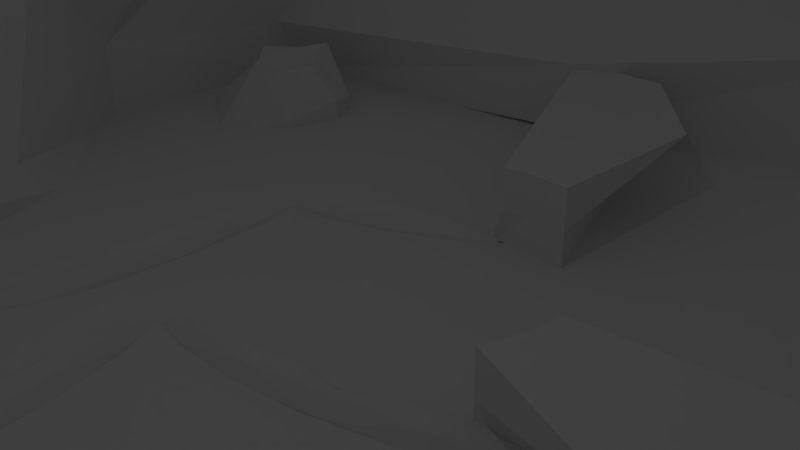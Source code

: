 # Source: tutorial.blend  (saved by Blender 2.76.0; exported with 4.5.12 LTS)
import bpy
from mathutils import Matrix  # noqa: F401  (used for matrix-valued properties, if any)

bpy.ops.wm.read_factory_settings(use_empty=True)
scene = bpy.context.scene
scene.name = 'Scene'

# ---- collections
col_collection_1 = bpy.data.collections.new('Collection 1'); scene.collection.children.link(col_collection_1)

# ---- materials (node trees are filled in below, after node groups)
mat_material_001 = bpy.data.materials.new('Material.001')
mat_material_001.alpha_threshold = 0.0
mat_material_001.use_transparent_shadow = False
mat_material_001.roughness = 0.5
mat_material = bpy.data.materials.new('Material')
mat_material.alpha_threshold = 0.0
mat_material.use_transparent_shadow = False
mat_material.roughness = 0.5
mat_material.line_color = (0.0, 0.0, 0.0, 1.0)

# ---- material node trees

# ---- world
world_world = bpy.data.worlds.new('World'); scene.world = world_world
world_world.color = (0.05088, 0.05088, 0.05088)
world_world.use_sun_shadow = False
world_world.sun_shadow_jitter_overblur = 0.0
world_world.cycles.sampling_method = 'MANUAL'
world_world.cycles.sample_map_resolution = 256

# ---- cameras
cam_camera = bpy.data.cameras.new('Camera')
cam_camera.clip_end = 100.0
cam_camera.lens = 35.0
cam_camera.sensor_width = 32.0
cam_camera.sensor_height = 18.0
cam_camera.ortho_scale = 7.314
cam_camera.dof.focus_distance = 0.0
cam_camera.dof.aperture_fstop = 128.0

# ---- lights
light_lamp = bpy.data.lights.new('Lamp', 'POINT')
light_lamp.transmission_factor = 0.0
light_lamp.cutoff_distance = 30.0
light_lamp.energy = 100.0
light_lamp.shadow_buffer_clip_start = 1.001
light_lamp.shadow_soft_size = 0.1
light_lamp.shadow_maximum_resolution = 0.006
light_lamp.use_absolute_resolution = True
light_lamp.cycles.use_multiple_importance_sampling = False

# ---- meshes
me_cube_005 = bpy.data.meshes.new('Cube.005')
me_cube_005.from_pydata([(-1.007, -1.858, -2.071), (-0.8723, -2.308, -0.263), (-0.6921, -6.06, -3.331), (-1.419, -4.015, -0.06858), (-3.857, -2.083, -2.354), (-3.342, -2.248, 0.01452), (-3.89, -4.528, -2.018), (-3.09, -4.509, 0.2283), (-0.8823, -1.509, -1.333), (-1.151, -3.5, -0.3175), (-0.6208, -5.777, -2.197), (-0.2105, -3.323, -2.5), (-2.136, -4.207, -0.0004037), (-3.579, -4.525, -0.8753), (-3.323, -6.317, -2.85), (-2.903, -3.23, 0.1182), (-3.857, -2.083, -1.354), (-4.328, -3.537, -2.299), (-1.935, -2.194, -0.3853), (-2.098, -1.57, -2.282), (-1.731, -3.412, -0.3595), (-2.841, -3.58, -2.018), (-1.973, -1.222, -1.544), (-3.816, -3.319, -1.144), (-2.947, -6.074, -1.595), (-0.2038, -3.279, -1.477)], [], [(25, 10, 2, 11), (24, 13, 6, 14), (23, 16, 4, 17), (22, 8, 0, 19), (21, 14, 6, 17), (20, 12, 3, 9), (18, 20, 9, 1), (5, 15, 20, 18), (15, 7, 12, 20), (19, 21, 17, 4), (0, 11, 21, 19), (11, 2, 14, 21), (16, 22, 19, 4), (5, 18, 22, 16), (18, 1, 8, 22), (13, 23, 17, 6), (7, 15, 23, 13), (15, 5, 16, 23), (10, 24, 14, 2), (3, 12, 24, 10), (12, 7, 13, 24), (8, 25, 11, 0), (1, 9, 25, 8), (9, 3, 10, 25)])
me_cube_005.use_remesh_preserve_volume = False
me_cube_005.use_remesh_preserve_attributes = False
me_cube_005.use_mirror_vertex_groups = False
me_cube_005.update()
me_cube_001 = bpy.data.meshes.new('Cube.001')
me_cube_001.from_pydata([(-10.13, -1.908, -2.101), (-10.34, -2.666, -0.0617), (-9.817, -6.11, -3.361), (-10.26, -4.336, 0.03207), (-12.98, -2.134, -2.385), (-12.4, -2.362, 0.1066), (-13.02, -4.578, -2.049), (-12.41, -4.42, 0.009808), (-10.13, -1.908, -1.101), (-10.21, -3.78, -0.2476), (-9.746, -5.827, -2.227), (-9.336, -3.373, -2.53), (-11.17, -4.39, -0.08803), (-12.7, -4.575, -0.9056), (-12.45, -6.367, -2.88), (-12.16, -3.206, 0.02201), (-12.98, -2.134, -1.385), (-13.45, -3.587, -2.33), (-11.34, -2.616, -0.0617), (-11.22, -1.621, -2.312), (-10.92, -3.617, -0.3555), (-11.97, -3.63, -2.049), (-11.22, -1.621, -1.312), (-12.94, -3.369, -1.174), (-12.07, -6.125, -1.625), (-9.329, -3.33, -1.507)], [], [(25, 10, 2, 11), (24, 13, 6, 14), (23, 16, 4, 17), (22, 8, 0, 19), (21, 14, 6, 17), (20, 12, 3, 9), (18, 20, 9, 1), (5, 15, 20, 18), (15, 7, 12, 20), (19, 21, 17, 4), (0, 11, 21, 19), (11, 2, 14, 21), (16, 22, 19, 4), (5, 18, 22, 16), (18, 1, 8, 22), (13, 23, 17, 6), (7, 15, 23, 13), (15, 5, 16, 23), (10, 24, 14, 2), (3, 12, 24, 10), (12, 7, 13, 24), (8, 25, 11, 0), (1, 9, 25, 8), (9, 3, 10, 25)])
me_cube_001.use_remesh_preserve_volume = False
me_cube_001.use_remesh_preserve_attributes = False
me_cube_001.use_mirror_vertex_groups = False
me_cube_001.update()
me_icosphere_009 = bpy.data.meshes.new('Icosphere.009')
me_icosphere_009.from_pydata([(0.0, 0.0, -1.0), (0.7236, -0.5257, -0.4472), (-0.2764, -0.8506, -0.4472), (-0.8944, 0.0, -0.4472), (-0.2764, 0.8506, -0.4472), (0.7236, 0.5257, -0.4472), (0.2764, -0.8506, 0.4472), (-0.7236, -0.5257, 0.4472), (-0.7236, 0.5257, 0.4472), (0.2764, 0.8506, 0.4472), (0.8944, 0.0, 0.4472), (0.0, 0.0, 1.0), (-0.1625, -0.5, -0.8507), (0.4253, -0.309, -0.8507), (0.2629, -0.809, -0.5257), (0.8506, 0.0, -0.5257), (0.4253, 0.309, -0.8507), (-0.5257, 0.0, -0.8507), (-0.6882, -0.5, -0.5257), (-0.1625, 0.5, -0.8507), (-0.6882, 0.5, -0.5257), (0.2629, 0.809, -0.5257), (0.9511, -0.309, 0.0), (0.9511, 0.309, 0.0), (0.0, -1.0, 0.0), (0.5878, -0.809, 0.0), (-0.9511, -0.309, 0.0), (-0.5878, -0.809, 0.0), (-0.5878, 0.809, 0.0), (-0.9511, 0.309, 0.0), (0.5878, 0.809, 0.0), (0.0, 1.0, 0.0), (0.6882, -0.5, 0.5257), (-0.2629, -0.809, 0.5257), (-0.8506, 0.0, 0.5257), (-0.2629, 0.809, 0.5257), (0.6882, 0.5, 0.5257), (0.1625, -0.5, 0.8507), (0.5257, 0.0, 0.8507), (-0.4253, -0.309, 0.8507), (-0.4253, 0.309, 0.8507), (0.1625, 0.5, 0.8507)], [], [(0, 13, 12), (1, 13, 15), (0, 12, 17), (0, 17, 19), (0, 19, 16), (1, 15, 22), (2, 14, 24), (3, 18, 26), (4, 20, 28), (5, 21, 30), (1, 22, 25), (2, 24, 27), (3, 26, 29), (4, 28, 31), (5, 30, 23), (6, 32, 37), (7, 33, 39), (8, 34, 40), (9, 35, 41), (10, 36, 38), (38, 41, 11), (38, 36, 41), (36, 9, 41), (41, 40, 11), (41, 35, 40), (35, 8, 40), (40, 39, 11), (40, 34, 39), (34, 7, 39), (39, 37, 11), (39, 33, 37), (33, 6, 37), (37, 38, 11), (37, 32, 38), (32, 10, 38), (23, 36, 10), (23, 30, 36), (30, 9, 36), (31, 35, 9), (31, 28, 35), (28, 8, 35), (29, 34, 8), (29, 26, 34), (26, 7, 34), (27, 33, 7), (27, 24, 33), (24, 6, 33), (25, 32, 6), (25, 22, 32), (22, 10, 32), (30, 31, 9), (30, 21, 31), (21, 4, 31), (28, 29, 8), (28, 20, 29), (20, 3, 29), (26, 27, 7), (26, 18, 27), (18, 2, 27), (24, 25, 6), (24, 14, 25), (14, 1, 25), (22, 23, 10), (22, 15, 23), (15, 5, 23), (16, 21, 5), (16, 19, 21), (19, 4, 21), (19, 20, 4), (19, 17, 20), (17, 3, 20), (17, 18, 3), (17, 12, 18), (12, 2, 18), (15, 16, 5), (15, 13, 16), (13, 0, 16), (12, 14, 2), (12, 13, 14), (13, 1, 14)])
me_icosphere_009.use_remesh_preserve_volume = False
me_icosphere_009.use_remesh_preserve_attributes = False
me_icosphere_009.use_mirror_vertex_groups = False
me_icosphere_009.update()
me_icosphere_008 = bpy.data.meshes.new('Icosphere.008')
me_icosphere_008.from_pydata([(0.0, 0.0, -1.0), (0.7236, -0.5257, -0.4472), (-0.2764, -0.8506, -0.4472), (-0.8944, 0.0, -0.4472), (-0.2764, 0.8506, -0.4472), (0.7236, 0.5257, -0.4472), (0.2764, -0.8506, 0.4472), (-0.7236, -0.5257, 0.4472), (-0.7236, 0.5257, 0.4472), (0.2764, 0.8506, 0.4472), (0.8944, 0.0, 0.4472), (0.0, 0.0, 1.0), (-0.1625, -0.5, -0.8507), (0.4253, -0.309, -0.8507), (0.2629, -0.809, -0.5257), (0.8506, 0.0, -0.5257), (0.4253, 0.309, -0.8507), (-0.5257, 0.0, -0.8507), (-0.6882, -0.5, -0.5257), (-0.1625, 0.5, -0.8507), (-0.6882, 0.5, -0.5257), (0.2629, 0.809, -0.5257), (0.9511, -0.309, 0.0), (0.9511, 0.309, 0.0), (0.0, -1.0, 0.0), (0.5878, -0.809, 0.0), (-0.9511, -0.309, 0.0), (-0.5878, -0.809, 0.0), (-0.5878, 0.809, 0.0), (-0.9511, 0.309, 0.0), (0.5878, 0.809, 0.0), (0.0, 1.0, 0.0), (0.6882, -0.5, 0.5257), (-0.2629, -0.809, 0.5257), (-0.8506, 0.0, 0.5257), (-0.2629, 0.809, 0.5257), (0.6882, 0.5, 0.5257), (0.1625, -0.5, 0.8507), (0.5257, 0.0, 0.8507), (-0.4253, -0.309, 0.8507), (-0.4253, 0.309, 0.8507), (0.1625, 0.5, 0.8507)], [], [(0, 13, 12), (1, 13, 15), (0, 12, 17), (0, 17, 19), (0, 19, 16), (1, 15, 22), (2, 14, 24), (3, 18, 26), (4, 20, 28), (5, 21, 30), (1, 22, 25), (2, 24, 27), (3, 26, 29), (4, 28, 31), (5, 30, 23), (6, 32, 37), (7, 33, 39), (8, 34, 40), (9, 35, 41), (10, 36, 38), (38, 41, 11), (38, 36, 41), (36, 9, 41), (41, 40, 11), (41, 35, 40), (35, 8, 40), (40, 39, 11), (40, 34, 39), (34, 7, 39), (39, 37, 11), (39, 33, 37), (33, 6, 37), (37, 38, 11), (37, 32, 38), (32, 10, 38), (23, 36, 10), (23, 30, 36), (30, 9, 36), (31, 35, 9), (31, 28, 35), (28, 8, 35), (29, 34, 8), (29, 26, 34), (26, 7, 34), (27, 33, 7), (27, 24, 33), (24, 6, 33), (25, 32, 6), (25, 22, 32), (22, 10, 32), (30, 31, 9), (30, 21, 31), (21, 4, 31), (28, 29, 8), (28, 20, 29), (20, 3, 29), (26, 27, 7), (26, 18, 27), (18, 2, 27), (24, 25, 6), (24, 14, 25), (14, 1, 25), (22, 23, 10), (22, 15, 23), (15, 5, 23), (16, 21, 5), (16, 19, 21), (19, 4, 21), (19, 20, 4), (19, 17, 20), (17, 3, 20), (17, 18, 3), (17, 12, 18), (12, 2, 18), (15, 16, 5), (15, 13, 16), (13, 0, 16), (12, 14, 2), (12, 13, 14), (13, 1, 14)])
me_icosphere_008.use_remesh_preserve_volume = False
me_icosphere_008.use_remesh_preserve_attributes = False
me_icosphere_008.use_mirror_vertex_groups = False
me_icosphere_008.update()
me_icosphere_007 = bpy.data.meshes.new('Icosphere.007')
me_icosphere_007.from_pydata([(0.0, 0.0, -1.0), (0.7236, -0.5257, -0.4472), (-0.2764, -0.8506, -0.4472), (-0.8944, 0.0, -0.4472), (-0.2764, 0.8506, -0.4472), (0.7236, 0.5257, -0.4472), (0.2764, -0.8506, 0.4472), (-0.7236, -0.5257, 0.4472), (-0.7236, 0.5257, 0.4472), (0.2764, 0.8506, 0.4472), (0.8944, 0.0, 0.4472), (0.0, 0.0, 1.0), (-0.1625, -0.5, -0.8507), (0.4253, -0.309, -0.8507), (0.2629, -0.809, -0.5257), (0.8506, 0.0, -0.5257), (0.4253, 0.309, -0.8507), (-0.5257, 0.0, -0.8507), (-0.6882, -0.5, -0.5257), (-0.1625, 0.5, -0.8507), (-0.6882, 0.5, -0.5257), (0.2629, 0.809, -0.5257), (0.9511, -0.309, 0.0), (0.9511, 0.309, 0.0), (0.0, -1.0, 0.0), (0.5878, -0.809, 0.0), (-0.9511, -0.309, 0.0), (-0.5878, -0.809, 0.0), (-0.5878, 0.809, 0.0), (-0.9511, 0.309, 0.0), (0.5878, 0.809, 0.0), (0.0, 1.0, 0.0), (0.6882, -0.5, 0.5257), (-0.2629, -0.809, 0.5257), (-0.8506, 0.0, 0.5257), (-0.2629, 0.809, 0.5257), (0.6882, 0.5, 0.5257), (0.1625, -0.5, 0.8507), (0.5257, 0.0, 0.8507), (-0.4253, -0.309, 0.8507), (-0.4253, 0.309, 0.8507), (0.1625, 0.5, 0.8507)], [], [(0, 13, 12), (1, 13, 15), (0, 12, 17), (0, 17, 19), (0, 19, 16), (1, 15, 22), (2, 14, 24), (3, 18, 26), (4, 20, 28), (5, 21, 30), (1, 22, 25), (2, 24, 27), (3, 26, 29), (4, 28, 31), (5, 30, 23), (6, 32, 37), (7, 33, 39), (8, 34, 40), (9, 35, 41), (10, 36, 38), (38, 41, 11), (38, 36, 41), (36, 9, 41), (41, 40, 11), (41, 35, 40), (35, 8, 40), (40, 39, 11), (40, 34, 39), (34, 7, 39), (39, 37, 11), (39, 33, 37), (33, 6, 37), (37, 38, 11), (37, 32, 38), (32, 10, 38), (23, 36, 10), (23, 30, 36), (30, 9, 36), (31, 35, 9), (31, 28, 35), (28, 8, 35), (29, 34, 8), (29, 26, 34), (26, 7, 34), (27, 33, 7), (27, 24, 33), (24, 6, 33), (25, 32, 6), (25, 22, 32), (22, 10, 32), (30, 31, 9), (30, 21, 31), (21, 4, 31), (28, 29, 8), (28, 20, 29), (20, 3, 29), (26, 27, 7), (26, 18, 27), (18, 2, 27), (24, 25, 6), (24, 14, 25), (14, 1, 25), (22, 23, 10), (22, 15, 23), (15, 5, 23), (16, 21, 5), (16, 19, 21), (19, 4, 21), (19, 20, 4), (19, 17, 20), (17, 3, 20), (17, 18, 3), (17, 12, 18), (12, 2, 18), (15, 16, 5), (15, 13, 16), (13, 0, 16), (12, 14, 2), (12, 13, 14), (13, 1, 14)])
me_icosphere_007.use_remesh_preserve_volume = False
me_icosphere_007.use_remesh_preserve_attributes = False
me_icosphere_007.use_mirror_vertex_groups = False
me_icosphere_007.update()
me_icosphere_006 = bpy.data.meshes.new('Icosphere.006')
me_icosphere_006.from_pydata([(0.0, 0.0, -1.0), (0.7236, -0.5257, -0.4472), (-0.2764, -0.8506, -0.4472), (-0.8944, 0.0, -0.4472), (-0.2764, 0.8506, -0.4472), (0.7236, 0.5257, -0.4472), (0.2764, -0.8506, 0.4472), (-0.7236, -0.5257, 0.4472), (-0.7236, 0.5257, 0.4472), (0.2764, 0.8506, 0.4472), (0.8944, 0.0, 0.4472), (0.0, 0.0, 1.0), (-0.1625, -0.5, -0.8507), (0.4253, -0.309, -0.8507), (0.2629, -0.809, -0.5257), (0.8506, 0.0, -0.5257), (0.4253, 0.309, -0.8507), (-0.5257, 0.0, -0.8507), (-0.6882, -0.5, -0.5257), (-0.1625, 0.5, -0.8507), (-0.6882, 0.5, -0.5257), (0.2629, 0.809, -0.5257), (0.9511, -0.309, 0.0), (0.9511, 0.309, 0.0), (0.0, -1.0, 0.0), (0.5878, -0.809, 0.0), (-0.9511, -0.309, 0.0), (-0.5878, -0.809, 0.0), (-0.5878, 0.809, 0.0), (-0.9511, 0.309, 0.0), (0.5878, 0.809, 0.0), (0.0, 1.0, 0.0), (0.6882, -0.5, 0.5257), (-0.2629, -0.809, 0.5257), (-0.8506, 0.0, 0.5257), (-0.2629, 0.809, 0.5257), (0.6882, 0.5, 0.5257), (0.1625, -0.5, 0.8507), (0.5257, 0.0, 0.8507), (-0.4253, -0.309, 0.8507), (-0.4253, 0.309, 0.8507), (0.1625, 0.5, 0.8507)], [], [(0, 13, 12), (1, 13, 15), (0, 12, 17), (0, 17, 19), (0, 19, 16), (1, 15, 22), (2, 14, 24), (3, 18, 26), (4, 20, 28), (5, 21, 30), (1, 22, 25), (2, 24, 27), (3, 26, 29), (4, 28, 31), (5, 30, 23), (6, 32, 37), (7, 33, 39), (8, 34, 40), (9, 35, 41), (10, 36, 38), (38, 41, 11), (38, 36, 41), (36, 9, 41), (41, 40, 11), (41, 35, 40), (35, 8, 40), (40, 39, 11), (40, 34, 39), (34, 7, 39), (39, 37, 11), (39, 33, 37), (33, 6, 37), (37, 38, 11), (37, 32, 38), (32, 10, 38), (23, 36, 10), (23, 30, 36), (30, 9, 36), (31, 35, 9), (31, 28, 35), (28, 8, 35), (29, 34, 8), (29, 26, 34), (26, 7, 34), (27, 33, 7), (27, 24, 33), (24, 6, 33), (25, 32, 6), (25, 22, 32), (22, 10, 32), (30, 31, 9), (30, 21, 31), (21, 4, 31), (28, 29, 8), (28, 20, 29), (20, 3, 29), (26, 27, 7), (26, 18, 27), (18, 2, 27), (24, 25, 6), (24, 14, 25), (14, 1, 25), (22, 23, 10), (22, 15, 23), (15, 5, 23), (16, 21, 5), (16, 19, 21), (19, 4, 21), (19, 20, 4), (19, 17, 20), (17, 3, 20), (17, 18, 3), (17, 12, 18), (12, 2, 18), (15, 16, 5), (15, 13, 16), (13, 0, 16), (12, 14, 2), (12, 13, 14), (13, 1, 14)])
me_icosphere_006.use_remesh_preserve_volume = False
me_icosphere_006.use_remesh_preserve_attributes = False
me_icosphere_006.use_mirror_vertex_groups = False
me_icosphere_006.update()
me_icosphere_005 = bpy.data.meshes.new('Icosphere.005')
me_icosphere_005.from_pydata([(0.0, 0.0, -1.0), (0.7236, -0.5257, -0.4472), (-0.2764, -0.8506, -0.4472), (-0.8944, 0.0, -0.4472), (-0.2764, 0.8506, -0.4472), (0.7236, 0.5257, -0.4472), (0.2764, -0.8506, 0.4472), (-0.7236, -0.5257, 0.4472), (-0.7236, 0.5257, 0.4472), (0.2764, 0.8506, 0.4472), (0.8944, 0.0, 0.4472), (0.0, 0.0, 1.0), (-0.1625, -0.5, -0.8507), (0.4253, -0.309, -0.8507), (0.2629, -0.809, -0.5257), (0.8506, 0.0, -0.5257), (0.4253, 0.309, -0.8507), (-0.5257, 0.0, -0.8507), (-0.6882, -0.5, -0.5257), (-0.1625, 0.5, -0.8507), (-0.6882, 0.5, -0.5257), (0.2629, 0.809, -0.5257), (0.9511, -0.309, 0.0), (0.9511, 0.309, 0.0), (0.0, -1.0, 0.0), (0.5878, -0.809, 0.0), (-0.9511, -0.309, 0.0), (-0.5878, -0.809, 0.0), (-0.5878, 0.809, 0.0), (-0.9511, 0.309, 0.0), (0.5878, 0.809, 0.0), (0.0, 1.0, 0.0), (0.6882, -0.5, 0.5257), (-0.2629, -0.809, 0.5257), (-0.8506, 0.0, 0.5257), (-0.2629, 0.809, 0.5257), (0.6882, 0.5, 0.5257), (0.1625, -0.5, 0.8507), (0.5257, 0.0, 0.8507), (-0.4253, -0.309, 0.8507), (-0.4253, 0.309, 0.8507), (0.1625, 0.5, 0.8507)], [], [(0, 13, 12), (1, 13, 15), (0, 12, 17), (0, 17, 19), (0, 19, 16), (1, 15, 22), (2, 14, 24), (3, 18, 26), (4, 20, 28), (5, 21, 30), (1, 22, 25), (2, 24, 27), (3, 26, 29), (4, 28, 31), (5, 30, 23), (6, 32, 37), (7, 33, 39), (8, 34, 40), (9, 35, 41), (10, 36, 38), (38, 41, 11), (38, 36, 41), (36, 9, 41), (41, 40, 11), (41, 35, 40), (35, 8, 40), (40, 39, 11), (40, 34, 39), (34, 7, 39), (39, 37, 11), (39, 33, 37), (33, 6, 37), (37, 38, 11), (37, 32, 38), (32, 10, 38), (23, 36, 10), (23, 30, 36), (30, 9, 36), (31, 35, 9), (31, 28, 35), (28, 8, 35), (29, 34, 8), (29, 26, 34), (26, 7, 34), (27, 33, 7), (27, 24, 33), (24, 6, 33), (25, 32, 6), (25, 22, 32), (22, 10, 32), (30, 31, 9), (30, 21, 31), (21, 4, 31), (28, 29, 8), (28, 20, 29), (20, 3, 29), (26, 27, 7), (26, 18, 27), (18, 2, 27), (24, 25, 6), (24, 14, 25), (14, 1, 25), (22, 23, 10), (22, 15, 23), (15, 5, 23), (16, 21, 5), (16, 19, 21), (19, 4, 21), (19, 20, 4), (19, 17, 20), (17, 3, 20), (17, 18, 3), (17, 12, 18), (12, 2, 18), (15, 16, 5), (15, 13, 16), (13, 0, 16), (12, 14, 2), (12, 13, 14), (13, 1, 14)])
me_icosphere_005.use_remesh_preserve_volume = False
me_icosphere_005.use_remesh_preserve_attributes = False
me_icosphere_005.use_mirror_vertex_groups = False
me_icosphere_005.update()
me_icosphere_004 = bpy.data.meshes.new('Icosphere.004')
me_icosphere_004.from_pydata([(0.0, 0.0, -1.0), (0.7236, -0.5257, -0.4472), (-0.2764, -0.8506, -0.4472), (-0.8944, 0.0, -0.4472), (-0.2764, 0.8506, -0.4472), (0.7236, 0.5257, -0.4472), (0.2764, -0.8506, 0.4472), (-0.7236, -0.5257, 0.4472), (-0.7236, 0.5257, 0.4472), (0.2764, 0.8506, 0.4472), (0.8944, 0.0, 0.4472), (0.0, 0.0, 1.0), (-0.1625, -0.5, -0.8507), (0.4253, -0.309, -0.8507), (0.2629, -0.809, -0.5257), (0.8506, 0.0, -0.5257), (0.4253, 0.309, -0.8507), (-0.5257, 0.0, -0.8507), (-0.6882, -0.5, -0.5257), (-0.1625, 0.5, -0.8507), (-0.6882, 0.5, -0.5257), (0.2629, 0.809, -0.5257), (0.9511, -0.309, 0.0), (0.9511, 0.309, 0.0), (0.0, -1.0, 0.0), (0.5878, -0.809, 0.0), (-0.9511, -0.309, 0.0), (-0.5878, -0.809, 0.0), (-0.5878, 0.809, 0.0), (-0.9511, 0.309, 0.0), (0.5878, 0.809, 0.0), (0.0, 1.0, 0.0), (0.6882, -0.5, 0.5257), (-0.2629, -0.809, 0.5257), (-0.8506, 0.0, 0.5257), (-0.2629, 0.809, 0.5257), (0.6882, 0.5, 0.5257), (0.1625, -0.5, 0.8507), (0.5257, 0.0, 0.8507), (-0.4253, -0.309, 0.8507), (-0.4253, 0.309, 0.8507), (0.1625, 0.5, 0.8507)], [], [(0, 13, 12), (1, 13, 15), (0, 12, 17), (0, 17, 19), (0, 19, 16), (1, 15, 22), (2, 14, 24), (3, 18, 26), (4, 20, 28), (5, 21, 30), (1, 22, 25), (2, 24, 27), (3, 26, 29), (4, 28, 31), (5, 30, 23), (6, 32, 37), (7, 33, 39), (8, 34, 40), (9, 35, 41), (10, 36, 38), (38, 41, 11), (38, 36, 41), (36, 9, 41), (41, 40, 11), (41, 35, 40), (35, 8, 40), (40, 39, 11), (40, 34, 39), (34, 7, 39), (39, 37, 11), (39, 33, 37), (33, 6, 37), (37, 38, 11), (37, 32, 38), (32, 10, 38), (23, 36, 10), (23, 30, 36), (30, 9, 36), (31, 35, 9), (31, 28, 35), (28, 8, 35), (29, 34, 8), (29, 26, 34), (26, 7, 34), (27, 33, 7), (27, 24, 33), (24, 6, 33), (25, 32, 6), (25, 22, 32), (22, 10, 32), (30, 31, 9), (30, 21, 31), (21, 4, 31), (28, 29, 8), (28, 20, 29), (20, 3, 29), (26, 27, 7), (26, 18, 27), (18, 2, 27), (24, 25, 6), (24, 14, 25), (14, 1, 25), (22, 23, 10), (22, 15, 23), (15, 5, 23), (16, 21, 5), (16, 19, 21), (19, 4, 21), (19, 20, 4), (19, 17, 20), (17, 3, 20), (17, 18, 3), (17, 12, 18), (12, 2, 18), (15, 16, 5), (15, 13, 16), (13, 0, 16), (12, 14, 2), (12, 13, 14), (13, 1, 14)])
me_icosphere_004.use_remesh_preserve_volume = False
me_icosphere_004.use_remesh_preserve_attributes = False
me_icosphere_004.use_mirror_vertex_groups = False
me_icosphere_004.update()
me_icosphere_003 = bpy.data.meshes.new('Icosphere.003')
me_icosphere_003.from_pydata([(0.0, 0.0, -1.0), (0.7236, -0.5257, -0.4472), (-0.2764, -0.8506, -0.4472), (-0.8944, 0.0, -0.4472), (-0.2764, 0.8506, -0.4472), (0.7236, 0.5257, -0.4472), (0.2764, -0.8506, 0.4472), (-0.7236, -0.5257, 0.4472), (-0.7236, 0.5257, 0.4472), (0.2764, 0.8506, 0.4472), (0.8944, 0.0, 0.4472), (0.0, 0.0, 1.0), (-0.1625, -0.5, -0.8507), (0.4253, -0.309, -0.8507), (0.2629, -0.809, -0.5257), (0.8506, 0.0, -0.5257), (0.4253, 0.309, -0.8507), (-0.5257, 0.0, -0.8507), (-0.6882, -0.5, -0.5257), (-0.1625, 0.5, -0.8507), (-0.6882, 0.5, -0.5257), (0.2629, 0.809, -0.5257), (0.9511, -0.309, 0.0), (0.9511, 0.309, 0.0), (0.0, -1.0, 0.0), (0.5878, -0.809, 0.0), (-0.9511, -0.309, 0.0), (-0.5878, -0.809, 0.0), (-0.5878, 0.809, 0.0), (-0.9511, 0.309, 0.0), (0.5878, 0.809, 0.0), (0.0, 1.0, 0.0), (0.6882, -0.5, 0.5257), (-0.2629, -0.809, 0.5257), (-0.8506, 0.0, 0.5257), (-0.2629, 0.809, 0.5257), (0.6882, 0.5, 0.5257), (0.1625, -0.5, 0.8507), (0.5257, 0.0, 0.8507), (-0.4253, -0.309, 0.8507), (-0.4253, 0.309, 0.8507), (0.1625, 0.5, 0.8507)], [], [(0, 13, 12), (1, 13, 15), (0, 12, 17), (0, 17, 19), (0, 19, 16), (1, 15, 22), (2, 14, 24), (3, 18, 26), (4, 20, 28), (5, 21, 30), (1, 22, 25), (2, 24, 27), (3, 26, 29), (4, 28, 31), (5, 30, 23), (6, 32, 37), (7, 33, 39), (8, 34, 40), (9, 35, 41), (10, 36, 38), (38, 41, 11), (38, 36, 41), (36, 9, 41), (41, 40, 11), (41, 35, 40), (35, 8, 40), (40, 39, 11), (40, 34, 39), (34, 7, 39), (39, 37, 11), (39, 33, 37), (33, 6, 37), (37, 38, 11), (37, 32, 38), (32, 10, 38), (23, 36, 10), (23, 30, 36), (30, 9, 36), (31, 35, 9), (31, 28, 35), (28, 8, 35), (29, 34, 8), (29, 26, 34), (26, 7, 34), (27, 33, 7), (27, 24, 33), (24, 6, 33), (25, 32, 6), (25, 22, 32), (22, 10, 32), (30, 31, 9), (30, 21, 31), (21, 4, 31), (28, 29, 8), (28, 20, 29), (20, 3, 29), (26, 27, 7), (26, 18, 27), (18, 2, 27), (24, 25, 6), (24, 14, 25), (14, 1, 25), (22, 23, 10), (22, 15, 23), (15, 5, 23), (16, 21, 5), (16, 19, 21), (19, 4, 21), (19, 20, 4), (19, 17, 20), (17, 3, 20), (17, 18, 3), (17, 12, 18), (12, 2, 18), (15, 16, 5), (15, 13, 16), (13, 0, 16), (12, 14, 2), (12, 13, 14), (13, 1, 14)])
me_icosphere_003.use_remesh_preserve_volume = False
me_icosphere_003.use_remesh_preserve_attributes = False
me_icosphere_003.use_mirror_vertex_groups = False
me_icosphere_003.update()
me_icosphere_002 = bpy.data.meshes.new('Icosphere.002')
me_icosphere_002.from_pydata([(0.0, 0.0, -1.0), (0.7236, -0.5257, -0.4472), (-0.2764, -0.8506, -0.4472), (-0.8944, 0.0, -0.4472), (-0.2764, 0.8506, -0.4472), (0.7236, 0.5257, -0.4472), (0.2764, -0.8506, 0.4472), (-0.7236, -0.5257, 0.4472), (-0.7236, 0.5257, 0.4472), (0.2764, 0.8506, 0.4472), (0.8944, 0.0, 0.4472), (0.0, 0.0, 1.0), (-0.1625, -0.5, -0.8507), (0.4253, -0.309, -0.8507), (0.2629, -0.809, -0.5257), (0.8506, 0.0, -0.5257), (0.4253, 0.309, -0.8507), (-0.5257, 0.0, -0.8507), (-0.6882, -0.5, -0.5257), (-0.1625, 0.5, -0.8507), (-0.6882, 0.5, -0.5257), (0.2629, 0.809, -0.5257), (0.9511, -0.309, 0.0), (0.9511, 0.309, 0.0), (0.0, -1.0, 0.0), (0.5878, -0.809, 0.0), (-0.9511, -0.309, 0.0), (-0.5878, -0.809, 0.0), (-0.5878, 0.809, 0.0), (-0.9511, 0.309, 0.0), (0.5878, 0.809, 0.0), (0.0, 1.0, 0.0), (0.6882, -0.5, 0.5257), (-0.2629, -0.809, 0.5257), (-0.8506, 0.0, 0.5257), (-0.2629, 0.809, 0.5257), (0.6882, 0.5, 0.5257), (0.1625, -0.5, 0.8507), (0.5257, 0.0, 0.8507), (-0.4253, -0.309, 0.8507), (-0.4253, 0.309, 0.8507), (0.1625, 0.5, 0.8507)], [], [(0, 13, 12), (1, 13, 15), (0, 12, 17), (0, 17, 19), (0, 19, 16), (1, 15, 22), (2, 14, 24), (3, 18, 26), (4, 20, 28), (5, 21, 30), (1, 22, 25), (2, 24, 27), (3, 26, 29), (4, 28, 31), (5, 30, 23), (6, 32, 37), (7, 33, 39), (8, 34, 40), (9, 35, 41), (10, 36, 38), (38, 41, 11), (38, 36, 41), (36, 9, 41), (41, 40, 11), (41, 35, 40), (35, 8, 40), (40, 39, 11), (40, 34, 39), (34, 7, 39), (39, 37, 11), (39, 33, 37), (33, 6, 37), (37, 38, 11), (37, 32, 38), (32, 10, 38), (23, 36, 10), (23, 30, 36), (30, 9, 36), (31, 35, 9), (31, 28, 35), (28, 8, 35), (29, 34, 8), (29, 26, 34), (26, 7, 34), (27, 33, 7), (27, 24, 33), (24, 6, 33), (25, 32, 6), (25, 22, 32), (22, 10, 32), (30, 31, 9), (30, 21, 31), (21, 4, 31), (28, 29, 8), (28, 20, 29), (20, 3, 29), (26, 27, 7), (26, 18, 27), (18, 2, 27), (24, 25, 6), (24, 14, 25), (14, 1, 25), (22, 23, 10), (22, 15, 23), (15, 5, 23), (16, 21, 5), (16, 19, 21), (19, 4, 21), (19, 20, 4), (19, 17, 20), (17, 3, 20), (17, 18, 3), (17, 12, 18), (12, 2, 18), (15, 16, 5), (15, 13, 16), (13, 0, 16), (12, 14, 2), (12, 13, 14), (13, 1, 14)])
me_icosphere_002.use_remesh_preserve_volume = False
me_icosphere_002.use_remesh_preserve_attributes = False
me_icosphere_002.use_mirror_vertex_groups = False
me_icosphere_002.update()
me_icosphere_001 = bpy.data.meshes.new('Icosphere.001')
me_icosphere_001.from_pydata([(0.0, 0.0, -1.0), (0.7236, -0.5257, -0.4472), (-0.2764, -0.8506, -0.4472), (-0.8944, 0.0, -0.4472), (-0.2764, 0.8506, -0.4472), (0.7236, 0.5257, -0.4472), (0.2764, -0.8506, 0.4472), (-0.7236, -0.5257, 0.4472), (-0.7236, 0.5257, 0.4472), (0.2764, 0.8506, 0.4472), (0.8944, 0.0, 0.4472), (0.0, 0.0, 1.0), (-0.1625, -0.5, -0.8507), (0.4253, -0.309, -0.8507), (0.2629, -0.809, -0.5257), (0.8506, 0.0, -0.5257), (0.4253, 0.309, -0.8507), (-0.5257, 0.0, -0.8507), (-0.6882, -0.5, -0.5257), (-0.1625, 0.5, -0.8507), (-0.6882, 0.5, -0.5257), (0.2629, 0.809, -0.5257), (0.9511, -0.309, 0.0), (0.9511, 0.309, 0.0), (0.0, -1.0, 0.0), (0.5878, -0.809, 0.0), (-0.9511, -0.309, 0.0), (-0.5878, -0.809, 0.0), (-0.5878, 0.809, 0.0), (-0.9511, 0.309, 0.0), (0.5878, 0.809, 0.0), (0.0, 1.0, 0.0), (0.6882, -0.5, 0.5257), (-0.2629, -0.809, 0.5257), (-0.8506, 0.0, 0.5257), (-0.2629, 0.809, 0.5257), (0.6882, 0.5, 0.5257), (0.1625, -0.5, 0.8507), (0.5257, 0.0, 0.8507), (-0.4253, -0.309, 0.8507), (-0.4253, 0.309, 0.8507), (0.1625, 0.5, 0.8507)], [], [(0, 13, 12), (1, 13, 15), (0, 12, 17), (0, 17, 19), (0, 19, 16), (1, 15, 22), (2, 14, 24), (3, 18, 26), (4, 20, 28), (5, 21, 30), (1, 22, 25), (2, 24, 27), (3, 26, 29), (4, 28, 31), (5, 30, 23), (6, 32, 37), (7, 33, 39), (8, 34, 40), (9, 35, 41), (10, 36, 38), (38, 41, 11), (38, 36, 41), (36, 9, 41), (41, 40, 11), (41, 35, 40), (35, 8, 40), (40, 39, 11), (40, 34, 39), (34, 7, 39), (39, 37, 11), (39, 33, 37), (33, 6, 37), (37, 38, 11), (37, 32, 38), (32, 10, 38), (23, 36, 10), (23, 30, 36), (30, 9, 36), (31, 35, 9), (31, 28, 35), (28, 8, 35), (29, 34, 8), (29, 26, 34), (26, 7, 34), (27, 33, 7), (27, 24, 33), (24, 6, 33), (25, 32, 6), (25, 22, 32), (22, 10, 32), (30, 31, 9), (30, 21, 31), (21, 4, 31), (28, 29, 8), (28, 20, 29), (20, 3, 29), (26, 27, 7), (26, 18, 27), (18, 2, 27), (24, 25, 6), (24, 14, 25), (14, 1, 25), (22, 23, 10), (22, 15, 23), (15, 5, 23), (16, 21, 5), (16, 19, 21), (19, 4, 21), (19, 20, 4), (19, 17, 20), (17, 3, 20), (17, 18, 3), (17, 12, 18), (12, 2, 18), (15, 16, 5), (15, 13, 16), (13, 0, 16), (12, 14, 2), (12, 13, 14), (13, 1, 14)])
me_icosphere_001.use_remesh_preserve_volume = False
me_icosphere_001.use_remesh_preserve_attributes = False
me_icosphere_001.use_mirror_vertex_groups = False
me_icosphere_001.update()
me_icosphere = bpy.data.meshes.new('Icosphere')
me_icosphere.from_pydata([(0.0, 0.0, -1.0), (0.7236, -0.5257, -0.4472), (-0.2764, -0.8506, -0.4472), (-0.8944, 0.0, -0.4472), (-0.2764, 0.8506, -0.4472), (0.7236, 0.5257, -0.4472), (0.2764, -0.8506, 0.4472), (-0.7236, -0.5257, 0.4472), (-0.7236, 0.5257, 0.4472), (0.2764, 0.8506, 0.4472), (0.8944, 0.0, 0.4472), (0.0, 0.0, 1.0), (-0.1625, -0.5, -0.8507), (0.4253, -0.309, -0.8507), (0.2629, -0.809, -0.5257), (0.8506, 0.0, -0.5257), (0.4253, 0.309, -0.8507), (-0.5257, 0.0, -0.8507), (-0.6882, -0.5, -0.5257), (-0.1625, 0.5, -0.8507), (-0.6882, 0.5, -0.5257), (0.2629, 0.809, -0.5257), (0.9511, -0.309, 0.0), (0.9511, 0.309, 0.0), (0.0, -1.0, 0.0), (0.5878, -0.809, 0.0), (-0.9511, -0.309, 0.0), (-0.5878, -0.809, 0.0), (-0.5878, 0.809, 0.0), (-0.9511, 0.309, 0.0), (0.5878, 0.809, 0.0), (0.0, 1.0, 0.0), (0.6882, -0.5, 0.5257), (-0.2629, -0.809, 0.5257), (-0.8506, 0.0, 0.5257), (-0.2629, 0.809, 0.5257), (0.6882, 0.5, 0.5257), (0.1625, -0.5, 0.8507), (0.5257, 0.0, 0.8507), (-0.4253, -0.309, 0.8507), (-0.4253, 0.309, 0.8507), (0.1625, 0.5, 0.8507)], [], [(0, 13, 12), (1, 13, 15), (0, 12, 17), (0, 17, 19), (0, 19, 16), (1, 15, 22), (2, 14, 24), (3, 18, 26), (4, 20, 28), (5, 21, 30), (1, 22, 25), (2, 24, 27), (3, 26, 29), (4, 28, 31), (5, 30, 23), (6, 32, 37), (7, 33, 39), (8, 34, 40), (9, 35, 41), (10, 36, 38), (38, 41, 11), (38, 36, 41), (36, 9, 41), (41, 40, 11), (41, 35, 40), (35, 8, 40), (40, 39, 11), (40, 34, 39), (34, 7, 39), (39, 37, 11), (39, 33, 37), (33, 6, 37), (37, 38, 11), (37, 32, 38), (32, 10, 38), (23, 36, 10), (23, 30, 36), (30, 9, 36), (31, 35, 9), (31, 28, 35), (28, 8, 35), (29, 34, 8), (29, 26, 34), (26, 7, 34), (27, 33, 7), (27, 24, 33), (24, 6, 33), (25, 32, 6), (25, 22, 32), (22, 10, 32), (30, 31, 9), (30, 21, 31), (21, 4, 31), (28, 29, 8), (28, 20, 29), (20, 3, 29), (26, 27, 7), (26, 18, 27), (18, 2, 27), (24, 25, 6), (24, 14, 25), (14, 1, 25), (22, 23, 10), (22, 15, 23), (15, 5, 23), (16, 21, 5), (16, 19, 21), (19, 4, 21), (19, 20, 4), (19, 17, 20), (17, 3, 20), (17, 18, 3), (17, 12, 18), (12, 2, 18), (15, 16, 5), (15, 13, 16), (13, 0, 16), (12, 14, 2), (12, 13, 14), (13, 1, 14)])
me_icosphere.use_remesh_preserve_volume = False
me_icosphere.use_remesh_preserve_attributes = False
me_icosphere.use_mirror_vertex_groups = False
me_icosphere.update()
me_plane_004 = bpy.data.meshes.new('Plane.004')
me_plane_004.from_pydata([(-1.0, -1.0, 0.0), (2.298, -1.297, 0.0), (-1.086, 1.453, 0.0), (1.64, 1.517, 0.0), (-1.037, 0.4544, 0.0), (0.0, -1.0, 0.0), (1.208, 0.3681, 0.0), (0.6274, 2.329, 0.0), (0.4694, 1.344, 0.0), (1.816, -1.438, 0.0), (2.134, -0.5905, 0.0), (0.2744, -0.1683, 0.0), (0.7208, 0.4876, 0.0), (1.652, -0.732, 0.0), (1.537, 1.03, 0.0), (1.153, 1.637, 0.0), (0.5484, 1.837, 0.0), (0.7027, 0.7213, 0.0), (0.9646, 0.4278, 0.0), (-0.2295, 1.891, 0.0), (-1.062, 0.9537, 0.0), (0.5879, 2.083, 0.0), (-0.2837, 0.8992, 0.0), (0.5089, 1.59, 0.0)], [], [(8, 17, 12, 18, 6, 14, 3, 15, 7, 21, 16, 23), (4, 22, 8, 23, 16, 21, 7, 19, 2, 20), (0, 5, 11, 8, 22, 4), (13, 10, 6, 18, 12), (11, 13, 12, 17, 8), (5, 9, 13, 11), (9, 1, 10, 13)])
_uv = me_plane_004.uv_layers.new(name='UVMap')
_uv.uv.foreach_set('vector', [0.6712, 0.223, 0.5673, 0.2756, 0.5382, 0.3249, 0.4783, 0.3118, 0.4184, 0.2987, 0.4175, 0.1181, 0.4473, 9.144e-05, 0.5671, 0.02634, 0.7713, 9.15e-05, 0.7463, 0.05581, 0.7213, 0.1115, 0.6962, 0.1672, 0.8561, 0.6127, 0.7637, 0.4178, 0.6712, 0.223, 0.6962, 0.1672, 0.7213, 0.1115, 0.7463, 0.05581, 0.7713, 9.15e-05, 0.8856, 0.208, 0.9999, 0.4158, 0.928, 0.5143, 0.7556, 0.8365, 0.5362, 0.7288, 0.5655, 0.5169, 0.6712, 0.223, 0.7637, 0.4178, 0.8561, 0.6127, 0.2027, 0.4923, 0.1122, 0.4093, 0.4184, 0.2987, 0.4783, 0.3118, 0.5382, 0.3249, 0.5655, 0.5169, 0.2027, 0.4923, 0.5382, 0.3249, 0.5673, 0.2756, 0.6712, 0.223, 0.5362, 0.7288, 0.09067, 0.6295, 0.2027, 0.4923, 0.5655, 0.5169, 0.09067, 0.6295, 9.144e-05, 0.5465, 0.1122, 0.4093, 0.2027, 0.4923])
me_plane_004.materials.append(mat_material_001)
me_plane_004.use_remesh_preserve_volume = False
me_plane_004.use_remesh_preserve_attributes = False
me_plane_004.use_mirror_vertex_groups = False
me_plane_004.update()
me_plane_002 = bpy.data.meshes.new('Plane.002')
me_plane_002.from_pydata([(-1.0, -1.0, 0.0), (2.298, -1.297, 0.0), (-1.139, 0.9859, 0.0), (1.64, 1.517, 0.0), (-0.966, 0.003425, 0.0), (0.0, -1.0, 0.0), (1.208, 0.3681, 0.0), (0.4499, 2.101, 0.0), (0.4159, 1.102, 0.0), (1.816, -1.438, 0.0), (2.134, -0.5905, 0.0), (0.2744, -0.1683, 0.0), (0.7208, 0.4876, 0.0), (1.652, -0.732, 0.0), (1.537, 1.03, 0.0), (1.153, 1.637, 0.0), (0.4329, 1.602, 0.0), (0.7027, 0.7213, 0.0), (0.9646, 0.4278, 0.0)], [], [(8, 17, 12, 18, 6, 14, 3, 15, 7, 16), (4, 8, 16, 7, 2), (0, 5, 11, 8, 4), (13, 10, 6, 18, 12), (11, 13, 12, 17, 8), (5, 9, 13, 11), (9, 1, 10, 13)])
_uv = me_plane_002.uv_layers.new(name='UVMap')
_uv.uv.foreach_set('vector', [0.6712, 0.223, 0.5673, 0.2756, 0.5382, 0.3249, 0.4783, 0.3118, 0.4184, 0.2987, 0.4175, 0.1181, 0.4473, 9.144e-05, 0.5671, 0.02634, 0.7713, 9.15e-05, 0.7213, 0.1115, 0.8561, 0.6127, 0.6712, 0.223, 0.7213, 0.1115, 0.7713, 9.15e-05, 0.9999, 0.4158, 0.7556, 0.8365, 0.5362, 0.7288, 0.5655, 0.5169, 0.6712, 0.223, 0.8561, 0.6127, 0.2027, 0.4923, 0.1122, 0.4093, 0.4184, 0.2987, 0.4783, 0.3118, 0.5382, 0.3249, 0.5655, 0.5169, 0.2027, 0.4923, 0.5382, 0.3249, 0.5673, 0.2756, 0.6712, 0.223, 0.5362, 0.7288, 0.09067, 0.6295, 0.2027, 0.4923, 0.5655, 0.5169, 0.09067, 0.6295, 9.144e-05, 0.5465, 0.1122, 0.4093, 0.2027, 0.4923])
me_plane_002.materials.append(mat_material_001)
me_plane_002.use_remesh_preserve_volume = False
me_plane_002.use_remesh_preserve_attributes = False
me_plane_002.use_mirror_vertex_groups = False
me_plane_002.update()
me_sphere = bpy.data.meshes.new('Sphere')
me_sphere.from_pydata([(-0.1891, -0.002076, 0.9722), (-0.3827, 0.0, 0.9239), (-0.5556, 0.0, 0.8315), (-0.7071, 0.0, 0.7071), (-0.8315, 0.0, 0.5556), (-0.9239, 0.0, 0.3827), (-0.9808, 0.0, 0.1951), (-1.0, 0.0, 7.55e-08), (-0.9808, 0.0, -0.1951), (-0.9239, 0.0, -0.3827), (-0.8315, 0.0, -0.5556), (-0.7071, 0.0, -0.7071), (-0.5556, 0.0, -0.8315), (-0.3827, 0.0, -0.9239), (-0.1951, 0.0, -0.9808), (-0.1854, 0.03598, 0.9722), (-0.3753, 0.07466, 0.9239), (-0.5449, 0.1084, 0.8315), (-0.6935, 0.1379, 0.7071), (-0.8155, 0.1622, 0.5556), (-0.9061, 0.1802, 0.3827), (-0.9619, 0.1913, 0.1951), (-0.9808, 0.1951, 7.55e-08), (-0.9619, 0.1913, -0.1951), (-0.9061, 0.1802, -0.3827), (-0.8155, 0.1622, -0.5556), (-0.6935, 0.1379, -0.7071), (-0.5449, 0.1084, -0.8315), (-0.3753, 0.07466, -0.9239), (-0.1913, 0.03806, -0.9808), (-0.1743, 0.07258, 0.9722), (-0.3536, 0.1464, 0.9239), (-0.5133, 0.2126, 0.8315), (-0.6533, 0.2706, 0.7071), (-0.7682, 0.3182, 0.5556), (-0.8536, 0.3536, 0.3827), (-0.9061, 0.3753, 0.1951), (-0.9239, 0.3827, 7.55e-08), (-0.9061, 0.3753, -0.1951), (-0.8536, 0.3536, -0.3827), (-0.7682, 0.3182, -0.5556), (-0.6533, 0.2706, -0.7071), (-0.5133, 0.2126, -0.8315), (-0.3536, 0.1464, -0.9239), (-0.1802, 0.07466, -0.9808), (-0.1562, 0.1063, 0.9722), (-0.3182, 0.2126, 0.9239), (-0.4619, 0.3087, 0.8315), (-0.5879, 0.3928, 0.7071), (-0.6913, 0.4619, 0.5556), (-0.7682, 0.5133, 0.3827), (-0.8155, 0.5449, 0.1951), (-0.8315, 0.5556, 7.55e-08), (-0.8155, 0.5449, -0.1951), (-0.7682, 0.5133, -0.3827), (-0.6913, 0.4619, -0.5556), (-0.5879, 0.3928, -0.7071), (-0.4619, 0.3087, -0.8315), (-0.3182, 0.2126, -0.9239), (-0.1622, 0.1084, -0.9808), (-0.132, 0.1359, 0.9722), (-0.2706, 0.2706, 0.9239), (-0.3928, 0.3928, 0.8315), (-0.5, 0.5, 0.7071), (-0.5879, 0.5879, 0.5556), (-0.6533, 0.6533, 0.3827), (-0.6935, 0.6935, 0.1951), (-0.7071, 0.7071, 7.55e-08), (-0.6935, 0.6935, -0.1951), (-0.6533, 0.6533, -0.3827), (-0.5879, 0.5879, -0.5556), (-0.5, 0.5, -0.7071), (-0.3928, 0.3928, -0.8315), (-0.2706, 0.2706, -0.9239), (-0.1379, 0.1379, -0.9808), (-0.1024, 0.1601, 0.9722), (-0.2126, 0.3182, 0.9239), (-0.3087, 0.4619, 0.8315), (-0.3928, 0.5879, 0.7071), (-0.456, 0.6893, 0.5518), (-0.5073, 0.7661, 0.3789), (-0.5449, 0.8155, 0.1951), (-0.5556, 0.8315, 7.55e-08), (-0.5449, 0.8155, -0.1951), (-0.5133, 0.7682, -0.3827), (-0.4619, 0.6913, -0.5556), (-0.3928, 0.5879, -0.7071), (-0.3087, 0.4619, -0.8315), (-0.2126, 0.3182, -0.9239), (-0.1084, 0.1622, -0.9808), (-0.06867, 0.1782, 0.9722), (-0.1464, 0.3536, 0.9239), (-0.2126, 0.5133, 0.8315), (-0.2706, 0.6533, 0.7071), (-0.3122, 0.7661, 0.5518), (-0.3476, 0.8515, 0.3789), (-0.3753, 0.9061, 0.1951), (-0.3827, 0.9239, 7.55e-08), (-0.3753, 0.9061, -0.1951), (-0.3536, 0.8536, -0.3827), (-0.3182, 0.7682, -0.5556), (-0.2706, 0.6533, -0.7071), (-0.2126, 0.5133, -0.8315), (-0.1464, 0.3536, -0.9239), (-0.07466, 0.1802, -0.9808), (-0.03208, 0.1893, 0.9722), (-0.07466, 0.3753, 0.9239), (-0.1084, 0.5449, 0.8315), (-0.1379, 0.6935, 0.7071), (-0.1622, 0.8155, 0.5556), (-0.1802, 0.9061, 0.3827), (-0.1913, 0.9619, 0.1951), (-0.1951, 0.9808, 7.55e-08), (-0.1913, 0.9619, -0.1951), (-0.1802, 0.9061, -0.3827), (-0.1622, 0.8155, -0.5556), (-0.1379, 0.6935, -0.7071), (-0.1084, 0.5449, -0.8315), (-0.07466, 0.3753, -0.9239), (-0.03806, 0.1913, -0.9808), (0.005985, 0.193, 0.9722), (3.192e-07, 0.3827, 0.9239), (3.117e-07, 0.5556, 0.8315), (3.192e-07, 0.7071, 0.7071), (3.341e-07, 0.8315, 0.5556), (2.745e-07, 0.9239, 0.3827), (3.937e-07, 0.9808, 0.1951), (3.788e-07, 1.0, 7.55e-08), (3.937e-07, 0.9808, -0.1951), (2.298e-07, 0.9239, -0.3827), (3.341e-07, 0.8315, -0.5556), (3.192e-07, 0.7071, -0.7071), (3.415e-07, 0.5556, -0.8315), (3.043e-07, 0.3827, -0.9239), (3.08e-07, 0.1951, -0.9808), (0.04405, 0.1893, 0.9722), (0.07466, 0.3753, 0.9239), (0.1084, 0.5449, 0.8315), (0.138, 0.6935, 0.7071), (0.1622, 0.8155, 0.5556), (0.1802, 0.9061, 0.3827), (0.1913, 0.9619, 0.1951), (0.1951, 0.9808, 7.55e-08), (0.1913, 0.9619, -0.1951), (0.1802, 0.9061, -0.3827), (0.1622, 0.8155, -0.5556), (0.138, 0.6935, -0.7071), (0.1084, 0.5449, -0.8315), (0.07466, 0.3753, -0.9239), (0.03806, 0.1913, -0.9808), (0.08064, 0.1782, 0.9722), (0.1464, 0.3536, 0.9239), (0.2126, 0.5133, 0.8315), (0.2706, 0.6533, 0.7071), (0.3182, 0.7682, 0.5556), (0.3536, 0.8536, 0.3827), (0.3753, 0.9061, 0.1951), (0.3827, 0.9239, 7.55e-08), (0.3753, 0.9061, -0.1951), (0.3536, 0.8536, -0.3827), (0.3182, 0.7682, -0.5556), (0.2706, 0.6533, -0.7071), (0.2126, 0.5133, -0.8315), (0.1464, 0.3536, -0.9239), (0.07466, 0.1802, -0.9808), (0.1144, 0.1601, 0.9722), (0.2126, 0.3182, 0.9239), (0.3087, 0.4619, 0.8315), (0.3928, 0.5879, 0.7071), (0.4619, 0.6913, 0.5556), (0.5133, 0.7682, 0.3827), (0.5449, 0.8155, 0.1951), (0.5556, 0.8315, 7.55e-08), (0.5449, 0.8155, -0.1951), (0.5133, 0.7682, -0.3827), (0.4619, 0.6913, -0.5556), (0.3928, 0.5879, -0.7071), (0.3087, 0.4619, -0.8315), (0.2126, 0.3182, -0.9239), (0.1084, 0.1622, -0.9808), (0.1439, 0.1359, 0.9722), (0.2706, 0.2706, 0.9239), (0.3928, 0.3928, 0.8315), (0.5, 0.5, 0.7071), (0.5879, 0.5879, 0.5556), (0.6533, 0.6533, 0.3827), (0.6935, 0.6935, 0.1951), (0.7071, 0.7071, 7.55e-08), (0.6935, 0.6935, -0.1951), (0.6533, 0.6533, -0.3827), (0.5879, 0.5879, -0.5556), (0.5, 0.5, -0.7071), (0.3928, 0.3928, -0.8315), (0.2706, 0.2706, -0.9239), (0.138, 0.1379, -0.9808), (0.1682, 0.1063, 0.9722), (0.3182, 0.2126, 0.9239), (0.4619, 0.3087, 0.8315), (0.5879, 0.3928, 0.7071), (0.6913, 0.4619, 0.5556), (0.7682, 0.5133, 0.3827), (0.8155, 0.5449, 0.1951), (0.8315, 0.5556, 7.55e-08), (0.8155, 0.5449, -0.1951), (0.7682, 0.5133, -0.3827), (0.6913, 0.4619, -0.5556), (0.5879, 0.3928, -0.7071), (0.4619, 0.3087, -0.8315), (0.3182, 0.2126, -0.9239), (0.1622, 0.1084, -0.9808), (0.1862, 0.07258, 0.9722), (0.3536, 0.1464, 0.9239), (0.5133, 0.2126, 0.8315), (0.6533, 0.2706, 0.7071), (0.7682, 0.3182, 0.5556), (0.8536, 0.3536, 0.3827), (0.9061, 0.3753, 0.1951), (0.9239, 0.3827, 7.55e-08), (0.9061, 0.3753, -0.1951), (0.8536, 0.3536, -0.3827), (0.7682, 0.3182, -0.5556), (0.6533, 0.2706, -0.7071), (0.5133, 0.2126, -0.8315), (0.3536, 0.1464, -0.9239), (0.1802, 0.07466, -0.9808), (0.1973, 0.03598, 0.9722), (0.3753, 0.07466, 0.9239), (0.5449, 0.1084, 0.8315), (0.6935, 0.1379, 0.7071), (0.8155, 0.1622, 0.5556), (0.9061, 0.1802, 0.3827), (0.9619, 0.1913, 0.1951), (0.9808, 0.1951, 7.55e-08), (0.9619, 0.1913, -0.1951), (0.9061, 0.1802, -0.3827), (0.8155, 0.1622, -0.5556), (0.6935, 0.1379, -0.7071), (0.5449, 0.1084, -0.8315), (0.3753, 0.07466, -0.9239), (0.1913, 0.03806, -0.9808), (0.2011, -0.002076, 0.9722), (0.3827, 4.122e-08, 0.9239), (0.5556, 2.632e-08, 0.8315), (0.7071, -2.584e-08, 0.7071), (0.8315, -8.544e-08, 0.5556), (0.9239, 6.357e-08, 0.3827), (0.9808, -8.544e-08, 0.1951), (1.0, -1.003e-07, 7.55e-08), (0.9808, -8.544e-08, -0.1951), (0.9239, 6.357e-08, -0.3827), (0.8315, -8.544e-08, -0.5556), (0.7071, -2.584e-08, -0.7071), (0.5556, -1.094e-08, -0.8315), (0.3827, 3.964e-09, -0.9239), (0.1951, 3.964e-09, -0.9808), (0.1973, -0.04014, 0.9722), (0.3753, -0.07466, 0.9239), (0.5449, -0.1084, 0.8315), (0.6935, -0.1379, 0.7071), (0.8155, -0.1622, 0.5556), (0.9061, -0.1802, 0.3827), (0.9619, -0.1913, 0.1951), (0.9808, -0.1951, 7.55e-08), (0.9619, -0.1913, -0.1951), (0.9061, -0.1802, -0.3827), (0.8155, -0.1622, -0.5556), (0.6935, -0.1379, -0.7071), (0.5449, -0.1084, -0.8315), (0.3753, -0.07466, -0.9239), (0.1913, -0.03806, -0.9808), (0.1862, -0.07673, 0.9722), (0.3536, -0.1464, 0.9239), (0.5133, -0.2126, 0.8315), (0.6533, -0.2706, 0.7071), (0.7682, -0.3182, 0.5556), (0.8536, -0.3536, 0.3827), (0.9061, -0.3753, 0.1951), (0.9239, -0.3827, 7.55e-08), (0.9061, -0.3753, -0.1951), (0.8536, -0.3536, -0.3827), (0.7682, -0.3182, -0.5556), (0.6533, -0.2706, -0.7071), (0.5133, -0.2126, -0.8315), (0.3536, -0.1464, -0.9239), (0.1802, -0.07466, -0.9808), (0.1682, -0.1105, 0.9722), (0.3182, -0.2126, 0.9239), (0.4619, -0.3087, 0.8315), (0.5879, -0.3928, 0.7071), (0.6913, -0.4619, 0.5556), (0.7682, -0.5133, 0.3827), (0.8155, -0.5449, 0.1951), (0.8315, -0.5556, 7.55e-08), (0.8155, -0.5449, -0.1951), (0.7682, -0.5133, -0.3827), (0.6913, -0.4619, -0.5556), (0.5879, -0.3928, -0.7071), (0.4619, -0.3087, -0.8315), (0.3182, -0.2126, -0.9239), (0.1622, -0.1084, -0.9808), (0.1439, -0.14, 0.9722), (0.2706, -0.2706, 0.9239), (0.3928, -0.3928, 0.8315), (0.5, -0.5, 0.7071), (0.5879, -0.5879, 0.5556), (0.6533, -0.6533, 0.3827), (0.6935, -0.6935, 0.1951), (0.7071, -0.7071, 7.55e-08), (0.6935, -0.6935, -0.1951), (0.6533, -0.6533, -0.3827), (0.5879, -0.5879, -0.5556), (0.5, -0.5, -0.7071), (0.3928, -0.3928, -0.8315), (0.2706, -0.2706, -0.9239), (0.1379, -0.1379, -0.9808), (0.1144, -0.1643, 0.9722), (0.2126, -0.3182, 0.9239), (0.3087, -0.4619, 0.8315), (0.3928, -0.5879, 0.7071), (0.4619, -0.6913, 0.5556), (0.5133, -0.7682, 0.3827), (0.5449, -0.8155, 0.1951), (0.5556, -0.8315, 7.55e-08), (0.5449, -0.8155, -0.1951), (0.5133, -0.7682, -0.3827), (0.4619, -0.6913, -0.5556), (0.3928, -0.5879, -0.7071), (0.3087, -0.4619, -0.8315), (0.2126, -0.3182, -0.9239), (0.1084, -0.1622, -0.9808), (3.258e-07, 0.0, -1.0), (0.08064, -0.1823, 0.9722), (0.1464, -0.3536, 0.9239), (0.2126, -0.5133, 0.8315), (0.2706, -0.6533, 0.7071), (0.3182, -0.7682, 0.5556), (0.3536, -0.8536, 0.3827), (0.3753, -0.9061, 0.1951), (0.3827, -0.9239, 7.55e-08), (0.3753, -0.9061, -0.1951), (0.3536, -0.8536, -0.3827), (0.3182, -0.7682, -0.5556), (0.2706, -0.6533, -0.7071), (0.2126, -0.5133, -0.8315), (0.1464, -0.3536, -0.9239), (0.07466, -0.1802, -0.9808), (0.04405, -0.1934, 0.9722), (0.07466, -0.3753, 0.9239), (0.1084, -0.5449, 0.8315), (0.1379, -0.6935, 0.7071), (0.1622, -0.8155, 0.5556), (0.1802, -0.9061, 0.3827), (0.1913, -0.9619, 0.1951), (0.1951, -0.9808, 7.55e-08), (0.1913, -0.9619, -0.1951), (0.1802, -0.9061, -0.3827), (0.1622, -0.8155, -0.5556), (0.1379, -0.6935, -0.7071), (0.1084, -0.5449, -0.8315), (0.07466, -0.3753, -0.9239), (0.03806, -0.1913, -0.9808), (0.005985, -0.1972, 0.9722), (2.819e-07, -0.3827, 0.9239), (2.819e-07, -0.5556, 0.8315), (1.851e-07, -0.7071, 0.7071), (1.404e-07, -0.8315, 0.5556), (3.192e-07, -0.9239, 0.3827), (9.567e-08, -0.9808, 0.1951), (1.404e-07, -1.0, 7.55e-08), (9.567e-08, -0.9808, -0.1951), (3.192e-07, -0.9239, -0.3827), (1.404e-07, -0.8315, -0.5556), (1.851e-07, -0.7071, -0.7071), (2.596e-07, -0.5556, -0.8315), (2.521e-07, -0.3827, -0.9239), (3.155e-07, -0.1951, -0.9808), (-0.03208, -0.1934, 0.9722), (-0.07466, -0.3753, 0.9239), (-0.1084, -0.5449, 0.8315), (-0.1379, -0.6935, 0.7071), (-0.1622, -0.8155, 0.5556), (-0.1802, -0.9061, 0.3827), (-0.1913, -0.9619, 0.1951), (-0.1951, -0.9808, 7.55e-08), (-0.1913, -0.9619, -0.1951), (-0.1802, -0.9061, -0.3827), (-0.1622, -0.8155, -0.5556), (-0.1379, -0.6935, -0.7071), (-0.1084, -0.5449, -0.8315), (-0.07466, -0.3753, -0.9239), (-0.03806, -0.1913, -0.9808), (-0.06867, -0.1823, 0.9722), (-0.1464, -0.3536, 0.9239), (-0.2126, -0.5133, 0.8315), (-0.2706, -0.6533, 0.7071), (-0.3182, -0.7682, 0.5556), (-0.3536, -0.8536, 0.3827), (-0.3753, -0.9061, 0.1951), (-0.3827, -0.9239, 7.55e-08), (-0.3753, -0.9061, -0.1951), (-0.3536, -0.8536, -0.3827), (-0.3182, -0.7682, -0.5556), (-0.2706, -0.6533, -0.7071), (-0.2126, -0.5133, -0.8315), (-0.1464, -0.3536, -0.9239), (-0.07466, -0.1802, -0.9808), (-0.1024, -0.1643, 0.9722), (-0.2126, -0.3182, 0.9239), (-0.3087, -0.4619, 0.8315), (-0.3928, -0.5879, 0.7071), (-0.4619, -0.6913, 0.5556), (-0.5133, -0.7682, 0.3827), (-0.5449, -0.8155, 0.1951), (-0.5556, -0.8315, 7.55e-08), (-0.5449, -0.8155, -0.1951), (-0.5133, -0.7682, -0.3827), (-0.4619, -0.6913, -0.5556), (-0.3928, -0.5879, -0.7071), (-0.3087, -0.4619, -0.8315), (-0.2126, -0.3182, -0.9239), (-0.1084, -0.1622, -0.9808), (-0.132, -0.14, 0.9722), (-0.2706, -0.2706, 0.9239), (-0.3928, -0.3928, 0.8315), (-0.5, -0.5, 0.7071), (-0.5879, -0.5879, 0.5556), (-0.6533, -0.6533, 0.3827), (-0.6935, -0.6935, 0.1951), (-0.7071, -0.7071, 7.55e-08), (-0.6935, -0.6935, -0.1951), (-0.6533, -0.6533, -0.3827), (-0.5879, -0.5879, -0.5556), (-0.5, -0.5, -0.7071), (-0.3928, -0.3928, -0.8315), (-0.2706, -0.2706, -0.9239), (-0.1379, -0.1379, -0.9808), (-0.1562, -0.1105, 0.9722), (-0.3182, -0.2126, 0.9239), (-0.4619, -0.3087, 0.8315), (-0.5879, -0.3928, 0.7071), (-0.6913, -0.4619, 0.5556), (-0.7682, -0.5133, 0.3827), (-0.8155, -0.5449, 0.1951), (-0.8315, -0.5556, 7.55e-08), (-0.8155, -0.5449, -0.1951), (-0.7682, -0.5133, -0.3827), (-0.6913, -0.4619, -0.5556), (-0.5879, -0.3928, -0.7071), (-0.4619, -0.3087, -0.8315), (-0.3182, -0.2126, -0.9239), (-0.1622, -0.1084, -0.9808), (0.005985, -0.002076, 0.9722), (-0.1743, -0.07673, 0.9722), (-0.3536, -0.1464, 0.9239), (-0.5133, -0.2126, 0.8315), (-0.6533, -0.2706, 0.7071), (-0.7682, -0.3182, 0.5556), (-0.8536, -0.3536, 0.3827), (-0.9061, -0.3753, 0.1951), (-0.9239, -0.3827, 7.55e-08), (-0.9061, -0.3753, -0.1951), (-0.8536, -0.3536, -0.3827), (-0.7682, -0.3182, -0.5556), (-0.6533, -0.2706, -0.7071), (-0.5133, -0.2126, -0.8315), (-0.3536, -0.1464, -0.9239), (-0.1802, -0.07466, -0.9808), (-0.1854, -0.04014, 0.9722), (-0.3753, -0.07466, 0.9239), (-0.5449, -0.1084, 0.8315), (-0.6935, -0.1379, 0.7071), (-0.8155, -0.1622, 0.5556), (-0.9061, -0.1802, 0.3827), (-0.9619, -0.1913, 0.1951), (-0.9808, -0.1951, 7.55e-08), (-0.9619, -0.1913, -0.1951), (-0.9061, -0.1802, -0.3827), (-0.8155, -0.1622, -0.5556), (-0.6935, -0.1379, -0.7071), (-0.5449, -0.1084, -0.8315), (-0.3753, -0.07466, -0.9239), (-0.1913, -0.03806, -0.9808)], [], [(2, 1, 16, 17), (10, 9, 24, 25), (3, 2, 17, 18), (11, 10, 25, 26), (4, 3, 18, 19), (12, 11, 26, 27), (5, 4, 19, 20), (13, 12, 27, 28), (6, 5, 20, 21), (14, 13, 28, 29), (7, 6, 21, 22), (8, 7, 22, 23), (1, 0, 15, 16), (9, 8, 23, 24), (16, 15, 30, 31), (24, 23, 38, 39), (17, 16, 31, 32), (25, 24, 39, 40), (18, 17, 32, 33), (26, 25, 40, 41), (19, 18, 33, 34), (27, 26, 41, 42), (20, 19, 34, 35), (28, 27, 42, 43), (21, 20, 35, 36), (29, 28, 43, 44), (22, 21, 36, 37), (23, 22, 37, 38), (35, 34, 49, 50), (43, 42, 57, 58), (36, 35, 50, 51), (44, 43, 58, 59), (37, 36, 51, 52), (38, 37, 52, 53), (31, 30, 45, 46), (39, 38, 53, 54), (32, 31, 46, 47), (40, 39, 54, 55), (33, 32, 47, 48), (41, 40, 55, 56), (34, 33, 48, 49), (42, 41, 56, 57), (54, 53, 68, 69), (47, 46, 61, 62), (55, 54, 69, 70), (48, 47, 62, 63), (56, 55, 70, 71), (49, 48, 63, 64), (57, 56, 71, 72), (50, 49, 64, 65), (58, 57, 72, 73), (51, 50, 65, 66), (59, 58, 73, 74), (52, 51, 66, 67), (53, 52, 67, 68), (46, 45, 60, 61), (73, 72, 87, 88), (66, 65, 80, 81), (74, 73, 88, 89), (67, 66, 81, 82), (68, 67, 82, 83), (61, 60, 75, 76), (69, 68, 83, 84), (62, 61, 76, 77), (70, 69, 84, 85), (63, 62, 77, 78), (71, 70, 85, 86), (64, 63, 78, 79), (72, 71, 86, 87), (65, 64, 79, 80), (77, 76, 91, 92), (85, 84, 99, 100), (78, 77, 92, 93), (86, 85, 100, 101), (79, 78, 93, 94), (87, 86, 101, 102), (80, 79, 94, 95), (88, 87, 102, 103), (81, 80, 95, 96), (89, 88, 103, 104), (82, 81, 96, 97), (83, 82, 97, 98), (76, 75, 90, 91), (84, 83, 98, 99), (96, 95, 110, 111), (104, 103, 118, 119), (97, 96, 111, 112), (98, 97, 112, 113), (91, 90, 105, 106), (99, 98, 113, 114), (92, 91, 106, 107), (100, 99, 114, 115), (93, 92, 107, 108), (101, 100, 115, 116), (94, 93, 108, 109), (102, 101, 116, 117), (95, 94, 109, 110), (103, 102, 117, 118), (115, 114, 129, 130), (108, 107, 122, 123), (116, 115, 130, 131), (109, 108, 123, 124), (117, 116, 131, 132), (110, 109, 124, 125), (118, 117, 132, 133), (111, 110, 125, 126), (119, 118, 133, 134), (112, 111, 126, 127), (113, 112, 127, 128), (106, 105, 120, 121), (114, 113, 128, 129), (107, 106, 121, 122), (134, 133, 148, 149), (127, 126, 141, 142), (128, 127, 142, 143), (121, 120, 135, 136), (129, 128, 143, 144), (122, 121, 136, 137), (130, 129, 144, 145), (123, 122, 137, 138), (131, 130, 145, 146), (124, 123, 138, 139), (132, 131, 146, 147), (125, 124, 139, 140), (133, 132, 147, 148), (126, 125, 140, 141), (146, 145, 160, 161), (139, 138, 153, 154), (147, 146, 161, 162), (140, 139, 154, 155), (148, 147, 162, 163), (141, 140, 155, 156), (149, 148, 163, 164), (142, 141, 156, 157), (143, 142, 157, 158), (136, 135, 150, 151), (144, 143, 158, 159), (137, 136, 151, 152), (145, 144, 159, 160), (138, 137, 152, 153), (158, 157, 172, 173), (151, 150, 165, 166), (159, 158, 173, 174), (152, 151, 166, 167), (160, 159, 174, 175), (153, 152, 167, 168), (161, 160, 175, 176), (154, 153, 168, 169), (162, 161, 176, 177), (155, 154, 169, 170), (163, 162, 177, 178), (156, 155, 170, 171), (164, 163, 178, 179), (157, 156, 171, 172), (169, 168, 183, 184), (177, 176, 191, 192), (170, 169, 184, 185), (178, 177, 192, 193), (171, 170, 185, 186), (179, 178, 193, 194), (172, 171, 186, 187), (173, 172, 187, 188), (166, 165, 180, 181), (174, 173, 188, 189), (167, 166, 181, 182), (175, 174, 189, 190), (168, 167, 182, 183), (176, 175, 190, 191), (188, 187, 202, 203), (181, 180, 195, 196), (189, 188, 203, 204), (182, 181, 196, 197), (190, 189, 204, 205), (183, 182, 197, 198), (191, 190, 205, 206), (184, 183, 198, 199), (192, 191, 206, 207), (185, 184, 199, 200), (193, 192, 207, 208), (186, 185, 200, 201), (194, 193, 208, 209), (187, 186, 201, 202), (207, 206, 221, 222), (200, 199, 214, 215), (208, 207, 222, 223), (201, 200, 215, 216), (209, 208, 223, 224), (202, 201, 216, 217), (203, 202, 217, 218), (196, 195, 210, 211), (204, 203, 218, 219), (197, 196, 211, 212), (205, 204, 219, 220), (198, 197, 212, 213), (206, 205, 220, 221), (199, 198, 213, 214), (211, 210, 225, 226), (219, 218, 233, 234), (212, 211, 226, 227), (220, 219, 234, 235), (213, 212, 227, 228), (221, 220, 235, 236), (214, 213, 228, 229), (222, 221, 236, 237), (215, 214, 229, 230), (223, 222, 237, 238), (216, 215, 230, 231), (224, 223, 238, 239), (217, 216, 231, 232), (218, 217, 232, 233), (230, 229, 244, 245), (238, 237, 252, 253), (231, 230, 245, 246), (239, 238, 253, 254), (232, 231, 246, 247), (233, 232, 247, 248), (226, 225, 240, 241), (234, 233, 248, 249), (227, 226, 241, 242), (235, 234, 249, 250), (228, 227, 242, 243), (236, 235, 250, 251), (229, 228, 243, 244), (237, 236, 251, 252), (249, 248, 263, 264), (242, 241, 256, 257), (250, 249, 264, 265), (243, 242, 257, 258), (251, 250, 265, 266), (244, 243, 258, 259), (252, 251, 266, 267), (245, 244, 259, 260), (253, 252, 267, 268), (246, 245, 260, 261), (254, 253, 268, 269), (247, 246, 261, 262), (248, 247, 262, 263), (241, 240, 255, 256), (268, 267, 282, 283), (261, 260, 275, 276), (269, 268, 283, 284), (262, 261, 276, 277), (263, 262, 277, 278), (256, 255, 270, 271), (264, 263, 278, 279), (257, 256, 271, 272), (265, 264, 279, 280), (258, 257, 272, 273), (266, 265, 280, 281), (259, 258, 273, 274), (267, 266, 281, 282), (260, 259, 274, 275), (280, 279, 294, 295), (273, 272, 287, 288), (281, 280, 295, 296), (274, 273, 288, 289), (282, 281, 296, 297), (275, 274, 289, 290), (283, 282, 297, 298), (276, 275, 290, 291), (284, 283, 298, 299), (277, 276, 291, 292), (278, 277, 292, 293), (271, 270, 285, 286), (279, 278, 293, 294), (272, 271, 286, 287), (299, 298, 313, 314), (292, 291, 306, 307), (293, 292, 307, 308), (286, 285, 300, 301), (294, 293, 308, 309), (287, 286, 301, 302), (295, 294, 309, 310), (288, 287, 302, 303), (296, 295, 310, 311), (289, 288, 303, 304), (297, 296, 311, 312), (290, 289, 304, 305), (298, 297, 312, 313), (291, 290, 305, 306), (303, 302, 317, 318), (311, 310, 325, 326), (304, 303, 318, 319), (312, 311, 326, 327), (305, 304, 319, 320), (313, 312, 327, 328), (306, 305, 320, 321), (314, 313, 328, 329), (307, 306, 321, 322), (308, 307, 322, 323), (301, 300, 315, 316), (309, 308, 323, 324), (302, 301, 316, 317), (310, 309, 324, 325), (322, 321, 337, 338), (323, 322, 338, 339), (316, 315, 331, 332), (324, 323, 339, 340), (317, 316, 332, 333), (325, 324, 340, 341), (318, 317, 333, 334), (326, 325, 341, 342), (319, 318, 334, 335), (327, 326, 342, 343), (320, 319, 335, 336), (328, 327, 343, 344), (321, 320, 336, 337), (329, 328, 344, 345), (342, 341, 356, 357), (335, 334, 349, 350), (343, 342, 357, 358), (336, 335, 350, 351), (344, 343, 358, 359), (337, 336, 351, 352), (345, 344, 359, 360), (338, 337, 352, 353), (339, 338, 353, 354), (332, 331, 346, 347), (340, 339, 354, 355), (333, 332, 347, 348), (341, 340, 355, 356), (334, 333, 348, 349), (354, 353, 368, 369), (347, 346, 361, 362), (355, 354, 369, 370), (348, 347, 362, 363), (356, 355, 370, 371), (349, 348, 363, 364), (357, 356, 371, 372), (350, 349, 364, 365), (358, 357, 372, 373), (351, 350, 365, 366), (359, 358, 373, 374), (352, 351, 366, 367), (360, 359, 374, 375), (353, 352, 367, 368), (365, 364, 379, 380), (373, 372, 387, 388), (366, 365, 380, 381), (374, 373, 388, 389), (367, 366, 381, 382), (375, 374, 389, 390), (368, 367, 382, 383), (369, 368, 383, 384), (362, 361, 376, 377), (370, 369, 384, 385), (363, 362, 377, 378), (371, 370, 385, 386), (364, 363, 378, 379), (372, 371, 386, 387), (384, 383, 398, 399), (377, 376, 391, 392), (385, 384, 399, 400), (378, 377, 392, 393), (386, 385, 400, 401), (379, 378, 393, 394), (387, 386, 401, 402), (380, 379, 394, 395), (388, 387, 402, 403), (381, 380, 395, 396), (389, 388, 403, 404), (382, 381, 396, 397), (390, 389, 404, 405), (383, 382, 397, 398), (403, 402, 417, 418), (396, 395, 410, 411), (404, 403, 418, 419), (397, 396, 411, 412), (405, 404, 419, 420), (398, 397, 412, 413), (399, 398, 413, 414), (392, 391, 406, 407), (400, 399, 414, 415), (393, 392, 407, 408), (401, 400, 415, 416), (394, 393, 408, 409), (402, 401, 416, 417), (395, 394, 409, 410), (415, 414, 429, 430), (408, 407, 422, 423), (416, 415, 430, 431), (409, 408, 423, 424), (417, 416, 431, 432), (410, 409, 424, 425), (418, 417, 432, 433), (411, 410, 425, 426), (419, 418, 433, 434), (412, 411, 426, 427), (420, 419, 434, 435), (413, 412, 427, 428), (414, 413, 428, 429), (407, 406, 421, 422), (434, 433, 448, 449), (427, 426, 441, 442), (435, 434, 449, 450), (428, 427, 442, 443), (429, 428, 443, 444), (422, 421, 436, 437), (430, 429, 444, 445), (423, 422, 437, 438), (431, 430, 445, 446), (424, 423, 438, 439), (432, 431, 446, 447), (425, 424, 439, 440), (433, 432, 447, 448), (426, 425, 440, 441), (438, 437, 453, 454), (446, 445, 461, 462), (439, 438, 454, 455), (447, 446, 462, 463), (440, 439, 455, 456), (448, 447, 463, 464), (441, 440, 456, 457), (449, 448, 464, 465), (442, 441, 457, 458), (450, 449, 465, 466), (443, 442, 458, 459), (444, 443, 459, 460), (437, 436, 452, 453), (445, 444, 460, 461), (458, 457, 472, 473), (466, 465, 480, 481), (459, 458, 473, 474), (460, 459, 474, 475), (453, 452, 467, 468), (461, 460, 475, 476), (454, 453, 468, 469), (462, 461, 476, 477), (455, 454, 469, 470), (463, 462, 477, 478), (456, 455, 470, 471), (464, 463, 478, 479), (457, 456, 471, 472), (465, 464, 479, 480), (0, 451, 15), (330, 14, 29), (15, 451, 30), (330, 29, 44), (30, 451, 45), (330, 44, 59), (45, 451, 60), (330, 59, 74), (60, 451, 75), (330, 74, 89), (75, 451, 90), (330, 89, 104), (90, 451, 105), (330, 104, 119), (105, 451, 120), (330, 119, 134), (120, 451, 135), (330, 134, 149), (135, 451, 150), (330, 149, 164), (150, 451, 165), (330, 164, 179), (165, 451, 180), (330, 179, 194), (180, 451, 195), (330, 194, 209), (195, 451, 210), (330, 209, 224), (210, 451, 225), (330, 224, 239), (225, 451, 240), (330, 239, 254), (240, 451, 255), (330, 254, 269), (255, 451, 270), (330, 269, 284), (270, 451, 285), (330, 284, 299), (285, 451, 300), (330, 299, 314), (300, 451, 315), (330, 314, 329), (315, 451, 331), (330, 329, 345), (331, 451, 346), (330, 345, 360), (346, 451, 361), (330, 360, 375), (361, 451, 376), (330, 375, 390), (376, 451, 391), (330, 390, 405), (391, 451, 406), (330, 405, 420), (406, 451, 421), (330, 420, 435), (421, 451, 436), (330, 435, 450), (436, 451, 452), (330, 450, 466), (452, 451, 467), (330, 466, 481), (477, 476, 9, 10), (470, 469, 2, 3), (478, 477, 10, 11), (471, 470, 3, 4), (479, 478, 11, 12), (472, 471, 4, 5), (480, 479, 12, 13), (473, 472, 5, 6), (481, 480, 13, 14), (474, 473, 6, 7), (467, 451, 0), (330, 481, 14), (475, 474, 7, 8), (468, 467, 0, 1), (476, 475, 8, 9), (469, 468, 1, 2)])
me_sphere.use_remesh_preserve_volume = False
me_sphere.use_remesh_preserve_attributes = False
me_sphere.use_mirror_vertex_groups = False
me_sphere.update()
me_cube_004 = bpy.data.meshes.new('Cube.004')
me_cube_004.from_pydata([(-4.378, -3.334, -1.7), (-4.152, -2.002, 0.7281), (-2.687, 2.702, -0.9254), (-3.097, 0.8261, 1.0), (0.05385, -1.609, -1.0), (0.05385, -1.609, 1.0), (0.6256, 1.065, -1.0), (1.836, 1.47, 1.567), (-5.77, -3.114, -1.372), (-3.0, -0.708, 1.162), (-2.687, 2.702, 0.07458), (-3.383, -0.5105, -1.0), (-0.02501, 1.351, 1.567), (1.836, 1.47, 0.5666), (-0.8259, 2.821, -0.9254), (0.3397, -0.2719, 1.0), (0.05385, -1.609, 0.0), (0.3397, -0.2719, -1.0), (-1.808, -1.728, 1.0), (-2.517, -3.214, -1.7), (-1.522, -0.3912, 1.0), (-1.522, -0.3912, -1.0), (-2.517, -3.214, -0.7003), (0.3397, -0.2719, 0.0), (0.3849, 3.227, 0.6412), (-3.357, -0.001242, 0.1205), (-3.24, 0.1578, 1.0), (-2.892, 1.764, 0.5373), (-3.359, -0.08116, 0.606), (-3.756, 1.499, -0.2403), (-3.858, 1.03, 0.241)], [], [(25, 29, 10, 2, 11), (24, 13, 6, 14), (23, 16, 4, 17), (22, 8, 0, 19), (21, 14, 6, 17), (20, 12, 3, 26, 9), (18, 20, 9, 1), (5, 15, 20, 18), (15, 7, 12, 20), (19, 21, 17, 4), (0, 11, 21, 19), (11, 2, 14, 21), (16, 22, 19, 4), (5, 18, 22, 16), (18, 1, 8, 22), (13, 23, 17, 6), (7, 15, 23, 13), (15, 5, 16, 23), (10, 24, 14, 2), (3, 12, 24, 10, 27), (12, 7, 13, 24), (8, 25, 11, 0), (1, 9, 28, 25, 8), (30, 27, 10, 29), (28, 30, 29, 25), (9, 26, 30, 28), (26, 3, 27, 30)])
me_cube_004.use_remesh_preserve_volume = False
me_cube_004.use_remesh_preserve_attributes = False
me_cube_004.use_mirror_vertex_groups = False
me_cube_004.update()
me_cylinder_002 = bpy.data.meshes.new('Cylinder.002')
me_cylinder_002.from_pydata([(0.0, 1.0, -1.0), (0.0, 1.0, 1.0), (0.1951, 0.9808, -1.0), (0.1951, 0.9808, 1.0), (0.3827, 0.9239, -1.0), (0.3827, 0.9239, 1.0), (0.5556, 0.8315, -1.0), (0.5556, 0.8315, 1.0), (0.7071, 0.7071, -1.0), (0.7071, 0.7071, 1.0), (0.8315, 0.5556, -1.0), (0.8315, 0.5556, 1.0), (0.9239, 0.3827, -1.0), (0.9239, 0.3827, 1.0), (0.9808, 0.1951, -1.0), (0.9808, 0.1951, 1.0), (1.0, 7.55e-08, -1.0), (1.0, 7.55e-08, 1.0), (0.9808, -0.1951, -1.0), (0.9808, -0.1951, 1.0), (0.9239, -0.3827, -1.0), (0.9239, -0.3827, 1.0), (0.8315, -0.5556, -1.0), (0.8315, -0.5556, 1.0), (0.7071, -0.7071, -1.0), (0.7071, -0.7071, 1.0), (0.5556, -0.8315, -1.0), (0.5556, -0.8315, 1.0), (0.3827, -0.9239, -1.0), (0.3827, -0.9239, 1.0), (0.1951, -0.9808, -1.0), (0.1951, -0.9808, 1.0), (-3.258e-07, -1.0, -1.0), (-3.258e-07, -1.0, 1.0), (-0.1951, -0.9808, -1.0), (-0.1951, -0.9808, 1.0), (-0.3827, -0.9239, -1.0), (-0.3827, -0.9239, 1.0), (-0.5556, -0.8315, -1.0), (-0.5556, -0.8315, 1.0), (-0.7071, -0.7071, -1.0), (-0.7071, -0.7071, 1.0), (-0.8315, -0.5556, -1.0), (-0.8315, -0.5556, 1.0), (-0.9239, -0.3827, -1.0), (-0.9239, -0.3827, 1.0), (-0.9808, -0.1951, -1.0), (-0.9808, -0.1951, 1.0), (-1.0, 9.656e-07, -1.0), (-1.0, 9.656e-07, 1.0), (-0.9808, 0.1951, -1.0), (-0.9808, 0.1951, 1.0), (-0.9239, 0.3827, -1.0), (-0.9239, 0.3827, 1.0), (-0.8315, 0.5556, -1.0), (-0.8315, 0.5556, 1.0), (-0.7071, 0.7071, -1.0), (-0.7071, 0.7071, 1.0), (-0.5556, 0.8315, -1.0), (-0.5556, 0.8315, 1.0), (-0.3827, 0.9239, -1.0), (-0.3827, 0.9239, 1.0), (-0.1951, 0.9808, -1.0), (-0.1951, 0.9808, 1.0)], [], [(0, 1, 3, 2), (2, 3, 5, 4), (4, 5, 7, 6), (6, 7, 9, 8), (8, 9, 11, 10), (10, 11, 13, 12), (12, 13, 15, 14), (14, 15, 17, 16), (16, 17, 19, 18), (18, 19, 21, 20), (20, 21, 23, 22), (22, 23, 25, 24), (24, 25, 27, 26), (26, 27, 29, 28), (28, 29, 31, 30), (30, 31, 33, 32), (32, 33, 35, 34), (34, 35, 37, 36), (36, 37, 39, 38), (38, 39, 41, 40), (40, 41, 43, 42), (42, 43, 45, 44), (44, 45, 47, 46), (46, 47, 49, 48), (48, 49, 51, 50), (50, 51, 53, 52), (52, 53, 55, 54), (54, 55, 57, 56), (56, 57, 59, 58), (58, 59, 61, 60), (3, 1, 63, 61, 59, 57, 55, 53, 51, 49, 47, 45, 43, 41, 39, 37, 35, 33, 31, 29, 27, 25, 23, 21, 19, 17, 15, 13, 11, 9, 7, 5), (62, 63, 1, 0), (60, 61, 63, 62), (0, 2, 4, 6, 8, 10, 12, 14, 16, 18, 20, 22, 24, 26, 28, 30, 32, 34, 36, 38, 40, 42, 44, 46, 48, 50, 52, 54, 56, 58, 60, 62)])
me_cylinder_002.use_remesh_preserve_volume = False
me_cylinder_002.use_remesh_preserve_attributes = False
me_cylinder_002.use_mirror_vertex_groups = False
me_cylinder_002.update()
me_cylinder_001 = bpy.data.meshes.new('Cylinder.001')
me_cylinder_001.from_pydata([(0.0, 1.0, -1.0), (0.0, 1.0, 1.0), (0.1951, 0.9808, -1.0), (0.1951, 0.9808, 1.0), (0.3827, 0.9239, -1.0), (0.3827, 0.9239, 1.0), (0.5556, 0.8315, -1.0), (0.5556, 0.8315, 1.0), (0.7071, 0.7071, -1.0), (0.7071, 0.7071, 1.0), (0.8315, 0.5556, -1.0), (0.8315, 0.5556, 1.0), (0.9239, 0.3827, -1.0), (0.9239, 0.3827, 1.0), (0.9808, 0.1951, -1.0), (0.9808, 0.1951, 1.0), (1.0, 7.55e-08, -1.0), (1.0, 7.55e-08, 1.0), (0.9808, -0.1951, -1.0), (0.9808, -0.1951, 1.0), (0.9239, -0.3827, -1.0), (0.9239, -0.3827, 1.0), (0.8315, -0.5556, -1.0), (0.8315, -0.5556, 1.0), (0.7071, -0.7071, -1.0), (0.7071, -0.7071, 1.0), (0.5556, -0.8315, -1.0), (0.5556, -0.8315, 1.0), (0.3827, -0.9239, -1.0), (0.3827, -0.9239, 1.0), (0.1951, -0.9808, -1.0), (0.1951, -0.9808, 1.0), (-3.258e-07, -1.0, -1.0), (-3.258e-07, -1.0, 1.0), (-0.1951, -0.9808, -1.0), (-0.1951, -0.9808, 1.0), (-0.3827, -0.9239, -1.0), (-0.3827, -0.9239, 1.0), (-0.5556, -0.8315, -1.0), (-0.5556, -0.8315, 1.0), (-0.7071, -0.7071, -1.0), (-0.7071, -0.7071, 1.0), (-0.8315, -0.5556, -1.0), (-0.8315, -0.5556, 1.0), (-0.9239, -0.3827, -1.0), (-0.9239, -0.3827, 1.0), (-0.9808, -0.1951, -1.0), (-0.9808, -0.1951, 1.0), (-1.0, 9.656e-07, -1.0), (-1.0, 9.656e-07, 1.0), (-0.9808, 0.1951, -1.0), (-0.9808, 0.1951, 1.0), (-0.9239, 0.3827, -1.0), (-0.9239, 0.3827, 1.0), (-0.8315, 0.5556, -1.0), (-0.8315, 0.5556, 1.0), (-0.7071, 0.7071, -1.0), (-0.7071, 0.7071, 1.0), (-0.5556, 0.8315, -1.0), (-0.5556, 0.8315, 1.0), (-0.3827, 0.9239, -1.0), (-0.3827, 0.9239, 1.0), (-0.1951, 0.9808, -1.0), (-0.1951, 0.9808, 1.0)], [], [(0, 1, 3, 2), (2, 3, 5, 4), (4, 5, 7, 6), (6, 7, 9, 8), (8, 9, 11, 10), (10, 11, 13, 12), (12, 13, 15, 14), (14, 15, 17, 16), (16, 17, 19, 18), (18, 19, 21, 20), (20, 21, 23, 22), (22, 23, 25, 24), (24, 25, 27, 26), (26, 27, 29, 28), (28, 29, 31, 30), (30, 31, 33, 32), (32, 33, 35, 34), (34, 35, 37, 36), (36, 37, 39, 38), (38, 39, 41, 40), (40, 41, 43, 42), (42, 43, 45, 44), (44, 45, 47, 46), (46, 47, 49, 48), (48, 49, 51, 50), (50, 51, 53, 52), (52, 53, 55, 54), (54, 55, 57, 56), (56, 57, 59, 58), (58, 59, 61, 60), (3, 1, 63, 61, 59, 57, 55, 53, 51, 49, 47, 45, 43, 41, 39, 37, 35, 33, 31, 29, 27, 25, 23, 21, 19, 17, 15, 13, 11, 9, 7, 5), (62, 63, 1, 0), (60, 61, 63, 62), (0, 2, 4, 6, 8, 10, 12, 14, 16, 18, 20, 22, 24, 26, 28, 30, 32, 34, 36, 38, 40, 42, 44, 46, 48, 50, 52, 54, 56, 58, 60, 62)])
me_cylinder_001.use_remesh_preserve_volume = False
me_cylinder_001.use_remesh_preserve_attributes = False
me_cylinder_001.use_mirror_vertex_groups = False
me_cylinder_001.update()
me_cube_003 = bpy.data.meshes.new('Cube.003')
me_cube_003.from_pydata([(-4.949, 2.732, -1.045), (-6.235, 2.669, 0.9225), (-3.497, 4.171, -1.0), (-3.497, 4.171, 1.0), (1.526, -0.6295, -1.155), (1.947, -0.4627, 0.8696), (2.977, 0.747, -1.155), (2.977, 0.747, 0.8454), (-5.959, 2.984, 0.1538), (-4.222, 3.482, 1.0), (-3.497, 4.171, 0.0), (-4.222, 3.482, -1.0), (-0.06761, 3.956, 0.8454), (2.977, 0.747, -0.1546), (-2.809, 3.445, -1.0), (2.251, 0.05874, 0.8454), (1.947, -0.4627, -0.1304), (2.251, 0.05874, -1.155), (-5.125, 2.111, 0.9466), (-4.547, 1.826, -1.179), (-0.7931, 3.268, 0.8454), (-3.534, 2.757, -1.0), (-5.112, 2.101, -0.06015), (2.251, 0.05874, -0.1546), (-2.809, 3.445, 0.0), (-4.222, 3.482, 0.0)], [], [(25, 10, 2, 11), (24, 13, 6, 14), (23, 16, 4, 17), (22, 8, 0, 19), (21, 14, 6, 17), (20, 12, 3, 9), (18, 20, 9, 1), (5, 15, 20, 18), (15, 7, 12, 20), (19, 21, 17, 4), (0, 11, 21, 19), (11, 2, 14, 21), (16, 22, 19, 4), (5, 18, 22, 16), (18, 1, 8, 22), (13, 23, 17, 6), (7, 15, 23, 13), (15, 5, 16, 23), (10, 24, 14, 2), (3, 12, 24, 10), (12, 7, 13, 24), (8, 25, 11, 0), (1, 9, 25, 8), (9, 3, 10, 25)])
me_cube_003.use_remesh_preserve_volume = False
me_cube_003.use_remesh_preserve_attributes = False
me_cube_003.use_mirror_vertex_groups = False
me_cube_003.update()
me_cube_002 = bpy.data.meshes.new('Cube.002')
me_cube_002.from_pydata([(-4.949, 2.732, -1.045), (-6.235, 2.669, 0.9225), (-3.497, 4.171, -1.0), (-3.497, 4.171, 1.0), (1.526, -0.6295, -1.155), (1.947, -0.4627, 0.8696), (2.977, 0.747, -1.155), (2.977, 0.747, 0.8454), (-5.959, 2.984, 0.1538), (-4.222, 3.482, 1.0), (-3.497, 4.171, 0.0), (-4.222, 3.482, -1.0), (-0.06761, 3.956, 0.8454), (2.977, 0.747, -0.1546), (-2.809, 3.445, -1.0), (2.251, 0.05874, 0.8454), (1.947, -0.4627, -0.1304), (2.251, 0.05874, -1.155), (-5.125, 2.111, 0.9466), (-4.547, 1.826, -1.179), (-0.7931, 3.268, 0.8454), (-3.534, 2.757, -1.0), (-5.112, 2.101, -0.06015), (2.251, 0.05874, -0.1546), (-2.809, 3.445, 0.0), (-4.222, 3.482, 0.0)], [], [(25, 10, 2, 11), (24, 13, 6, 14), (23, 16, 4, 17), (22, 8, 0, 19), (21, 14, 6, 17), (20, 12, 3, 9), (18, 20, 9, 1), (5, 15, 20, 18), (15, 7, 12, 20), (19, 21, 17, 4), (0, 11, 21, 19), (11, 2, 14, 21), (16, 22, 19, 4), (5, 18, 22, 16), (18, 1, 8, 22), (13, 23, 17, 6), (7, 15, 23, 13), (15, 5, 16, 23), (10, 24, 14, 2), (3, 12, 24, 10), (12, 7, 13, 24), (8, 25, 11, 0), (1, 9, 25, 8), (9, 3, 10, 25)])
me_cube_002.use_remesh_preserve_volume = False
me_cube_002.use_remesh_preserve_attributes = False
me_cube_002.use_mirror_vertex_groups = False
me_cube_002.update()
me_cube = bpy.data.meshes.new('Cube')
me_cube.from_pydata([(2.523, 1.82, 18.89), (2.153, 1.006, 19.08), (1.209, 1.314, 19.18), (1.738, 1.823, 19.02), (3.543, 1.355, 19.14), (1.509, 1.228, 19.86), (2.522, 2.284, 18.89), (1.904, 1.797, 20.35), (3.74, 1.82, 19.46), (3.062, 1.182, 18.99), (2.083, 1.048, 19.4), (1.327, 2.132, 18.82), (3.237, 2.285, 19.46), (1.391, 2.202, 20.09), (3.543, 1.355, 19.53), (3.027, 1.203, 19.35), (2.259, 1.159, 19.84), (1.941, 1.297, 20.56), (1.879, 2.766, 18.84), (0.6837, 2.613, 18.77), (2.575, 2.766, 18.84), (3.238, 2.285, 20.24), (3.24, 1.82, 20.24), (1.828, 2.052, 21.03), (1.814, 1.577, 20.85), (1.236, 3.247, 18.65), (0.6846, 2.614, 19.55), (1.932, 3.247, 18.65), (2.576, 2.766, 19.62), (3.191, 2.056, 20.86), (1.828, 1.82, 21.03), (1.578, 2.29, 20.65), (2.983, 1.291, 20.01), (2.565, 1.22, 19.94), (2.546, 1.368, 20.74), (2.086, 1.574, 20.97), (0.539, 3.246, 18.65), (0.5985, 2.99, 19.48), (0.5981, 2.99, 19.11), (0.5632, 3.143, 19.11), (0.5633, 3.143, 19.18), (0.561, 3.153, 19.11), (0.5536, 3.185, 19.0), (0.5393, 3.247, 18.94), (1.505, 2.525, 20.93), (1.933, 3.247, 18.89), (1.236, 3.247, 18.91), (1.972, 3.218, 18.91), (2.195, 3.052, 19.51), (2.869, 2.529, 20.76), (3.16, 2.291, 20.69), (3.222, 1.821, 21.03), (2.176, 2.053, 21.16), (2.177, 1.82, 21.16), (2.175, 2.285, 21.16), (2.823, 1.508, 20.79), (2.136, 1.289, 20.57), (1.121, 2.936, 20.39), (0.9162, 3.046, 20.05), (0.8927, 3.045, 20.01), (0.8203, 3.061, 19.89), (0.8213, 3.052, 19.89), (0.7377, 2.98, 19.72), (0.1202, 3.025, 19.22), (0.06611, 3.029, 19.22), (0.7377, 2.98, 19.89), (-0.6041, 3.078, 19.89), (0.0608, 3.029, 19.79), (0.115, 3.025, 19.79), (0.1672, 3.022, 19.77), (0.2155, 3.018, 19.75), (0.2579, 3.015, 19.71), (0.2928, 3.012, 19.67), (0.3189, 3.011, 19.62), (0.3352, 3.009, 19.57), (0.341, 3.009, 19.51), (0.3362, 3.009, 19.45), (0.3209, 3.01, 19.4), (0.2957, 3.012, 19.35), (0.2616, 3.015, 19.3), (0.2199, 3.018, 19.27), (0.1721, 3.021, 19.24), (0.0119, 3.033, 19.22), (-0.04032, 3.037, 19.24), (-0.08855, 3.04, 19.27), (-0.1309, 3.043, 19.3), (-0.1659, 3.046, 19.34), (-0.192, 3.048, 19.39), (-0.2083, 3.049, 19.45), (-0.2141, 3.049, 19.5), (-0.2093, 3.049, 19.56), (-0.194, 3.048, 19.61), (-0.1688, 3.046, 19.66), (-0.1347, 3.043, 19.71), (-0.09296, 3.04, 19.74), (-0.04522, 3.037, 19.77), (0.0067, 3.033, 19.79), (-0.6041, 3.078, 19.77), (-0.5315, 3.072, 19.65), (-0.4713, 3.068, 19.11), (-0.03019, 3.186, 19.11), (0.2375, 3.167, 19.11), (0.3133, 3.161, 19.11), (0.3282, 3.16, 19.11), (-0.04926, 3.155, 19.11), (0.2009, 3.176, 19.02), (0.7881, 3.468, 18.72), (3.362, 3.251, 18.83), (1.184, 2.766, 20.41), (2.696, 2.997, 19.56), (2.199, 3.046, 19.53), (2.194, 2.98, 20.0), (2.199, 2.994, 19.89), (2.186, 2.989, 19.99), (2.577, 2.767, 20.41), (2.858, 2.054, 20.99), (2.874, 1.821, 21.16), (3.142, 1.697, 21.03), (2.524, 2.053, 21.16), (2.525, 1.82, 21.16), (1.854, 2.526, 20.96), (2.572, 1.657, 21.14), (0.9113, 3.051, 20.15), (0.2663, 3.149, 21.07), (0.2419, 3.1, 19.98), (1.133, 3.038, 20.26), (1.295, 3.02, 20.18), (1.323, 3.016, 20.17), (1.34, 3.015, 20.16), (0.2377, 3.108, 19.89), (-0.3442, 3.155, 19.89), (-0.5739, 3.104, 19.89), (-1.817, 2.812, 19.81), (-0.4007, 3.155, 19.95), (-0.4018, 3.155, 19.96), (-0.4019, 3.155, 19.96), (-0.4572, 3.167, 20.1), (-0.67, 3.157, 20.32), (-0.1151, 3.132, 18.79), (0.05684, 3.412, 18.79), (0.05671, 3.409, 18.81), (0.05091, 3.396, 18.82), (-0.03955, 3.196, 19.01), (-0.02547, 3.186, 19.14), (0.1382, 3.174, 19.12), (0.2047, 3.169, 19.11), (1.03, 3.496, 19.64), (3.387, 3.297, 19.74), (0.801, 3.493, 19.2), (0.8269, 3.491, 19.21), (0.879, 3.487, 19.22), (0.9278, 3.484, 19.25), (0.9713, 3.482, 19.29), (1.008, 3.481, 19.33), (1.036, 3.482, 19.38), (1.055, 3.483, 19.43), (1.064, 3.485, 19.49), (1.062, 3.488, 19.55), (1.05, 3.492, 19.6), (1.532, 2.766, 20.33), (2.176, 2.988, 20.0), (2.588, 2.929, 20.84), (1.731, 2.982, 20.18), (1.791, 2.981, 20.2), (1.877, 2.979, 20.23), (1.888, 2.979, 20.21), (2.842, 2.288, 20.82), (2.535, 2.527, 20.79), (2.857, 1.677, 21.15), (2.523, 2.285, 21.16), (2.202, 2.526, 20.96), (2.601, 1.468, 20.78), (1.34, 2.971, 20.21), (1.511, 2.999, 20.15), (1.557, 2.995, 20.14), (1.577, 2.993, 20.14), (-0.4017, 3.155, 19.96), (-1.503, 2.955, 20.58), (-0.6493, 3.19, 20.22), (-0.7824, 3.198, 20.33), (-0.7093, 3.197, 20.26), (-1.815, 2.812, 18.67), (-2.294, 2.939, 18.67), (0.05447, 3.411, 18.8), (-1.215, 3.359, 18.9), (-1.786, 3.686, 18.61), (-0.9451, 3.378, 18.87), (-1.073, 3.385, 18.87), (1.006, 3.634, 20.38), (3.328, 3.312, 20.07), (1.028, 3.497, 19.65), (0.9964, 3.502, 19.69), (0.9573, 3.507, 19.73), (0.9118, 3.512, 19.75), (0.8617, 3.517, 19.77), (0.8162, 3.522, 19.77), (-1.762, 3.732, 19.53), (0.5629, 3.536, 19.62), (0.5461, 3.535, 19.59), (0.5272, 3.534, 19.54), (0.5185, 3.532, 19.48), (0.5203, 3.529, 19.43), (0.5325, 3.525, 19.37), (0.5546, 3.52, 19.33), (0.5858, 3.515, 19.28), (0.6249, 3.51, 19.25), (0.6704, 3.505, 19.22), (0.7205, 3.5, 19.2), (0.7734, 3.495, 19.2), (1.892, 2.969, 20.23), (2.229, 2.767, 20.33), (2.649, 3.135, 20.43), (1.88, 2.766, 20.33), (0.651, 3.457, 21.17), (-1.679, 3.007, 20.7), (-1.819, 2.812, 20.59), (-2.308, 3.364, 20.84), (-1.396, 3.252, 20.17), (-1.056, 3.231, 20.34), (-1.007, 3.227, 20.34), (-0.9927, 3.227, 20.36), (-0.9678, 3.225, 20.36), (-0.8157, 3.21, 20.33), (-2.627, 2.47, 20.08), (-2.773, 3.066, 19.03), (-1.073, 3.385, 18.79), (-2.775, 3.066, 19.81), (-1.609, 3.285, 19.65), (-1.407, 3.323, 19.12), (-2.226, 3.419, 19.49), (-1.737, 3.778, 20.44), (0.8089, 3.522, 19.77), (0.7554, 3.526, 19.77), (0.7032, 3.53, 19.75), (0.6544, 3.533, 19.72), (0.6109, 3.535, 19.69), (0.5743, 3.536, 19.64), (-2.023, 3.571, 20.62), (-2.059, 2.875, 21.15), (-2.493, 2.652, 21.01), (-1.689, 3.263, 19.9), (-1.604, 3.256, 19.91), (-1.454, 3.255, 20.14), (-1.595, 3.207, 20.35), (-1.327, 3.194, 20.34), (-2.109, 3.098, 20.72), (-1.855, 3.059, 20.71), (-3.643, 2.62, 19.09), (-2.381, 2.506, 19.02), (-4.122, 2.747, 19.45), (-4.124, 2.747, 20.23), (-1.621, 3.266, 19.8), (-2.298, 2.939, 21.15), (-2.733, 2.716, 21.15), (-2.362, 3.136, 20.59), (-2.538, 3.002, 21.15), (-3.279, 2.072, 19.79), (-3.012, 2.444, 20.64), (-5.078, 2.299, 19.25), (-4.599, 2.173, 19.25), (-5.08, 2.299, 20.03), (-3.439, 2.899, 20.85), (-2.972, 2.779, 21.15), (-3.407, 2.556, 21.15), (-2.777, 3.065, 20.59), (-3.338, 2.059, 19.18), (-3.646, 2.269, 20.91), (-6.035, 1.852, 19.06), (-5.556, 1.725, 19.06), (-6.037, 1.852, 19.84), (-4.591, 2.515, 20.75), (-4.1, 2.732, 20.68), (-3.205, 2.839, 20.98), (-3.647, 2.62, 21.15), (-5.068, 1.536, 19.67), (-4.064, 2.059, 20.65), (-3.885, 2.333, 20.94), (-5.439, 2.083, 20.41), (-5.082, 2.299, 20.81), (-3.873, 2.676, 20.81), (-4.125, 2.396, 20.94), (-5.077, 1.598, 19.06), (-4.514, 1.931, 20.63), (-4.363, 2.109, 20.74), (-5.607, 1.65, 19.84), (-5.66, 1.9, 20.3), (-4.358, 2.456, 20.77), (-4.603, 2.172, 20.74), (-4.852, 1.678, 20.26), (-4.828, 1.933, 20.62), (-5.559, 1.835, 20.54), (-5.2, 2.035, 20.64), (-4.842, 2.236, 20.74), (-5.081, 1.949, 20.54), (-5.341, 1.682, 20.5), (-5.608, 1.65, 20.34), (-4.217, 1.333, 19.17), (-6.548, 1.813, 18.93), (-5.31, 1.726, 18.81), (-3.713, 1.374, 19.05), (-4.614, 1.189, 19.17), (-5.57, 1.754, 19.59), (-2.695, 1.067, 19.17), (-3.712, 1.373, 19.83), (-3.092, 0.9239, 19.17), (-6.211, 1.541, 18.93), (-6.195, 1.793, 19.57), (-2.51, 1.4, 19.1), (-2.319, 1.347, 19.38), (-1.149, 0.7809, 18.97), (-0.7519, 0.9243, 18.97), (-3.091, 0.9235, 19.95), (-4.613, 1.189, 19.95), (-6.21, 1.541, 19.71), (-5.674, 1.615, 20.47), (-4.443, 1.524, 20.72), (-0.5671, 1.257, 18.9), (-3.057, 1.343, 20.73), (0.7939, 0.6378, 18.77), (-1.148, 0.7804, 19.75), (-3.826, 1.06, 20.56), (-5.408, 1.449, 20.49), (-5.403, 1.686, 20.46), (-3.818, 1.475, 20.73), (2.369, 0.7686, 18.83), (-0.5663, 1.257, 19.68), (-2.137, 1.258, 19.93), (1.764, 0.6082, 18.87), (0.7947, 0.6374, 19.55), (-2.093, 0.8561, 20.47), (-3.039, 0.9322, 20.4), (-4.612, 1.188, 20.73), (-4.973, 1.276, 20.73), (-5.539, 1.651, 20.46), (-4.61, 1.47, 20.84), (-4.017, 1.404, 20.87), (2.162, 0.7513, 19.65), (-1.325, 1.139, 20.21), (-2.495, 1.138, 20.86), (-3.256, 1.271, 20.87), (1.765, 0.608, 19.26), (1.765, 0.6078, 19.65), (-0.2296, 0.7366, 20.13), (-1.147, 0.78, 20.53), (-3.64, 1.13, 20.69), (-4.414, 1.26, 20.87), (-5.411, 1.518, 20.48), (-4.777, 1.416, 20.84), (2.171, 0.6969, 18.83), (2.369, 0.7684, 19.22), (0.9919, 0.9483, 20.15), (-0.3532, 1.067, 20.53), (-1.523, 1.067, 20.66), (-3.454, 1.199, 20.86), (-4.215, 1.332, 20.87), (1.192, 0.7806, 20.05), (2.171, 0.6967, 19.22), (0.5284, 0.72, 20.01), (-2.866, 0.9994, 20.52), (-1.907, 0.9256, 20.49), (-4.875, 1.346, 20.85), (1.964, 0.6795, 19.65), (-0.5519, 0.9953, 20.46), (-2.693, 1.066, 20.86), (-1.722, 0.995, 20.66), (-0.09312, 0.805, 20.36), (-0.9489, 0.8518, 20.46), (0.2382, 0.9827, 20.52), (1.011, 0.8395, 20.22), (0.2295, 0.9174, 20.34), (-0.7504, 0.9235, 20.46), (0.7627, 0.7582, 20.26), (0.2209, 0.8521, 20.26), (3.739, 2.052, 19.46), (3.238, 2.285, 19.85), (3.239, 2.053, 20.24), (3.741, 1.82, 19.85), (3.74, 2.053, 19.85), (0.4089, 3.252, 21.17), (-1.021, 3.253, 21.25), (-0.7356, 3.462, 21.03), (-2.165, 3.467, 20.75), (-0.8782, 3.356, 21.35), (1.553, 3.038, 20.95), (2.731, 3.033, 20.76), (1.756, 3.288, 20.67), (0.4803, 3.302, 21.13), (0.3376, 3.2, 21.12), (0.3041, 3.401, 19.15), (0.3041, 3.401, 19.94), (0.5318, 3.496, 19.15), (0.5318, 3.496, 19.94), (0.9097, 3.365, 19.15), (0.9097, 3.365, 19.94), (1.137, 3.46, 19.15), (1.137, 3.46, 19.94), (0.7667, 3.451, 20.7), (0.8301, 3.465, 21.22), (0.8853, 3.225, 20.7), (0.8153, 3.191, 21.22), (-1.004, 3.52, 20.7), (-0.9852, 3.53, 21.25), (-0.8858, 3.295, 20.7), (-0.9772, 3.295, 21.35), (0.6669, 3.322, 21.23), (-0.1125, 3.262, 21.42), (-1.053, 3.421, 21.42), (0.0726, 3.553, 21.09), (-0.1048, 3.459, 21.4)], [], [(1, 2, 3, 0), (8, 4, 9, 1, 0), (2, 1, 10, 16, 5), (0, 3, 11, 6), (3, 2, 5, 7), (12, 373, 8, 0, 6), (7, 13, 11, 3), (4, 8, 376, 22, 32, 14), (9, 4, 14, 15), (1, 9, 15, 10), (5, 17, 24, 30, 7), (18, 6, 11, 19), (20, 12, 6, 18), (377, 375, 22, 376), (13, 7, 30, 23, 31), (10, 15, 33, 16), (16, 34, 56, 17, 5), (18, 19, 36, 25), (19, 11, 13, 26), (27, 20, 18, 25), (20, 28, 21, 374, 12), (50, 29, 51, 22, 375, 21), (15, 14, 32, 33), (24, 17, 56, 35), (19, 26, 37, 38, 39, 40, 41, 42, 43, 36), (31, 44, 108, 26, 13), (45, 27, 25, 46), (27, 45, 47, 48, 28, 20), (21, 28, 114, 49, 50), (52, 23, 30, 53), (31, 23, 52, 54), (33, 32, 55, 171, 34, 16), (35, 53, 30, 24), (46, 25, 36, 43), (37, 26, 108, 57, 58, 59, 60, 61, 62), (63, 64, 38, 37, 62, 65, 66, 67, 68, 69, 70, 71, 72, 73, 74, 75, 76, 77, 78, 79, 80, 81), (64, 82, 83, 84, 85, 86, 87, 88, 89, 90, 91, 92, 93, 94, 95, 96, 67, 66, 97, 98, 99, 38), (100, 101, 102, 103, 39, 38, 99, 104), (40, 39, 103), (105, 41, 40, 103, 102), (105, 42, 41), (105, 106, 107, 47, 45, 46, 43, 42), (47, 107, 109, 110, 48), (113, 111, 114, 28, 48, 110, 112), (29, 50, 166, 115), (51, 29, 115, 116), (51, 117, 55, 32, 22), (118, 52, 53, 119), (54, 120, 44, 31), (34, 121, 35, 56), (53, 35, 121, 119), (58, 57, 122), (123, 124, 59, 58, 122, 125, 126, 127, 128), (59, 124, 129, 60), (65, 61, 60, 129, 130, 131, 66), (61, 65, 62), (97, 66, 131), (137, 177, 215, 132, 98, 97, 131, 130, 133, 134, 135, 136), (98, 132, 181, 138, 104, 99), (139, 140, 141, 142, 143, 100, 104, 138), (101, 100, 143, 144, 145), (105, 102, 101, 145), (141, 106, 105, 142), (146, 147, 107, 106, 148, 149, 150, 151, 152, 153, 154, 155, 156, 157, 158), (108, 44, 120, 159), (147, 109, 107), (110, 109, 112), (160, 111, 113), (112, 109, 161, 162, 163, 164, 165, 160, 113), (50, 49, 167, 166), (49, 114, 210, 167), (116, 168, 117, 51), (118, 119, 116, 115), (169, 54, 52, 118), (170, 120, 54, 169), (55, 117, 168, 171), (121, 34, 171, 168), (57, 108, 159, 172), (122, 57, 125), (162, 161, 383, 123, 128, 173, 174, 175), (176, 124, 123), (125, 57, 172, 126), (126, 172, 127), (127, 172, 173, 128), (124, 176, 133, 130, 129), (176, 134, 133), (134, 176, 135), (123, 178, 136, 135, 176), (179, 137, 136, 178, 180), (139, 138, 181, 182), (140, 139, 183), (184, 185, 106, 141, 140, 183, 186, 187), (142, 105, 144, 143), (144, 105, 145), (188, 189, 147, 146, 190, 191, 192, 193, 194, 195), (196, 197, 198, 199, 200, 201, 202, 203, 204, 205, 206, 207, 208, 148, 106, 185), (189, 109, 147), (165, 209, 111, 160), (211, 384, 161, 109), (163, 209, 164), (164, 209, 165), (115, 166, 169, 118), (168, 116, 119, 121), (212, 159, 120, 170), (161, 384, 211, 385, 213, 386, 378, 387, 123, 383), (173, 172, 159, 174), (174, 159, 212, 175), (177, 137, 179, 214), (123, 379, 216, 217, 218, 219, 220, 221, 222, 180, 178), (222, 179, 180), (183, 139, 225, 186), (224, 226, 227, 228, 184, 187, 225), (228, 229, 185, 184), (186, 225, 187), (230, 188, 195, 231, 232, 233, 234, 235, 236, 197, 196), (211, 189, 188, 213, 385), (229, 196, 185), (189, 211, 109), (209, 210, 114, 111), (210, 209, 163, 162, 175, 212), (166, 167, 170, 169), (212, 170, 167, 210), (382, 380, 237, 381), (215, 177, 214, 238), (215, 239, 257, 223, 132), (217, 216, 240, 241, 242), (242, 243, 218, 217), (218, 243, 244, 219), (219, 244, 245, 220), (220, 245, 246, 221), (221, 246, 214, 179, 222), (182, 181, 248, 247), (248, 181, 132, 223), (249, 224, 182, 247), (225, 139, 182, 224), (249, 250, 226, 224), (227, 226, 264, 254, 243, 242, 241, 251), (240, 229, 228, 227, 251), (237, 230, 196), (213, 188, 230, 237, 380), (237, 196, 229), (216, 381, 237, 229), (238, 214, 246, 252), (253, 239, 215, 238), (216, 229, 240), (241, 240, 251), (243, 254, 245, 244), (245, 255, 252, 246), (223, 256, 265, 248), (258, 249, 247, 259), (258, 260, 250, 249), (271, 261, 264, 226, 250), (262, 253, 238, 252), (253, 263, 257, 239), (254, 264, 255, 245), (259, 247, 248, 265), (256, 223, 257, 266, 275), (267, 258, 259, 268), (267, 269, 260, 258), (250, 260, 278, 270, 271), (262, 252, 255, 272), (273, 263, 253, 262), (264, 261, 272, 255), (259, 265, 281, 268), (256, 274, 281, 265), (263, 276, 266, 257), (267, 268, 284, 269), (260, 269, 285, 277, 278), (261, 271, 279, 272), (272, 279, 273, 262), (280, 276, 263, 273), (275, 282, 288, 274, 256), (275, 266, 276, 283), (271, 270, 286, 279), (270, 278, 292, 286), (279, 286, 280, 273), (287, 283, 276, 280), (274, 284, 268, 281), (283, 289, 282, 275), (295, 290, 285, 269, 284), (277, 285, 290, 291), (278, 277, 291, 292), (286, 292, 287, 280), (287, 293, 289, 283), (274, 288, 294, 295, 284), (288, 282, 289, 294), (292, 291, 293, 287), (293, 295, 294, 289), (295, 293, 291, 290), (83, 82, 207, 206), (84, 83, 206, 205), (82, 64, 208, 207), (85, 84, 205, 204), (64, 63, 149, 148, 208), (86, 85, 204, 203), (63, 81, 150, 149), (87, 86, 203, 202), (81, 80, 151, 150), (88, 87, 202, 201), (80, 79, 152, 151), (89, 88, 201, 200), (79, 78, 153, 152), (90, 89, 200, 199), (78, 77, 154, 153), (91, 90, 199, 198), (77, 76, 155, 154), (92, 91, 198, 197, 236), (76, 75, 156, 155), (93, 92, 236, 235), (75, 74, 157, 156), (94, 93, 235, 234), (74, 73, 158, 157), (95, 94, 234, 233), (73, 72, 190, 146, 158), (96, 95, 233, 232), (72, 71, 191, 190), (67, 96, 232, 231), (71, 70, 192, 191), (68, 67, 231, 195, 194), (70, 69, 193, 192), (69, 68, 194, 193), (296, 297, 298), (296, 298, 299), (300, 297, 296), (297, 301, 298), (302, 296, 299), (298, 303, 299), (304, 300, 296, 302), (300, 305, 297), (297, 306, 301), (298, 301, 303), (302, 299, 307), (299, 303, 308), (309, 304, 302, 310), (304, 311, 312, 300), (300, 312, 313, 305), (305, 306, 297), (301, 306, 314), (315, 303, 301), (310, 302, 307, 316), (299, 308, 307), (308, 303, 317), (318, 309, 310), (309, 319, 311, 304), (320, 312, 311), (321, 313, 312), (305, 313, 306), (322, 301, 314), (314, 306, 313), (322, 315, 301), (303, 315, 323), (310, 316, 324), (307, 325, 316), (307, 308, 325), (317, 326, 308), (303, 323, 317), (318, 310, 327), (318, 328, 319, 309), (311, 319, 329), (311, 330, 320), (320, 331, 312), (312, 332, 321), (313, 321, 314), (314, 333, 322), (334, 315, 322), (335, 323, 315), (327, 310, 324), (324, 316, 336), (316, 325, 336), (337, 325, 308), (338, 326, 317), (308, 326, 337), (339, 317, 323, 335), (328, 318, 327, 340, 341), (342, 319, 328), (329, 330, 311), (319, 343, 329), (330, 344, 320), (320, 345, 331), (312, 331, 332), (332, 346, 321), (314, 321, 346), (347, 333, 314), (334, 322, 333), (335, 315, 334), (327, 324, 348), (336, 349, 324), (350, 336, 325), (337, 351, 325), (338, 317, 339), (352, 326, 338), (352, 337, 326), (353, 339, 335, 354), (328, 341, 355), (340, 327, 348, 356), (341, 340, 356), (328, 357, 342), (342, 343, 319), (329, 358, 330), (343, 359, 329), (330, 358, 344), (320, 344, 345), (331, 345, 360), (331, 360, 332), (332, 360, 346), (360, 314, 346), (360, 347, 314), (347, 334, 333), (354, 335, 334), (356, 348, 324, 349), (361, 356, 349, 336), (325, 351, 350), (355, 336, 350), (362, 351, 337), (363, 338, 339, 353), (364, 352, 338, 363), (362, 337, 352), (344, 353, 354), (355, 357, 328), (355, 341, 336), (341, 356, 361), (357, 365, 342), (342, 366, 343), (329, 359, 358), (343, 366, 359), (358, 353, 344), (344, 354, 345), (345, 347, 360), (354, 334, 347), (336, 341, 361), (350, 351, 367), (355, 350, 368), (369, 351, 362), (358, 363, 353), (359, 364, 363), (370, 362, 352, 364), (357, 355, 371), (357, 371, 365), (342, 365, 366), (359, 363, 358), (366, 364, 359), (345, 354, 347), (368, 350, 367), (369, 367, 351), (355, 368, 369), (372, 369, 362), (366, 370, 364), (372, 362, 370), (371, 355, 372), (371, 372, 365), (365, 370, 366), (368, 367, 369), (355, 369, 372), (365, 372, 370), (373, 377, 376, 8), (12, 374, 377, 373), (374, 21, 375, 377), (379, 382, 381, 216), (123, 387, 378, 382, 379), (389, 391, 390, 388), (391, 395, 394, 390), (395, 393, 392, 394), (393, 389, 388, 392), (388, 390, 394, 392), (393, 395, 391, 389), (397, 404, 399, 398, 396), (399, 405, 403, 402, 398), (403, 406, 401, 400, 402), (401, 407, 397, 396, 400), (396, 398, 402, 400), (408, 405, 399, 404), (407, 408, 404, 397), (401, 406, 408, 407), (406, 403, 405, 408)])
me_cube.materials.append(mat_material)
me_cube.use_remesh_preserve_volume = False
me_cube.use_remesh_preserve_attributes = False
me_cube.use_mirror_vertex_groups = False
me_cube.update()

# ---- objects
ob_cube_005 = bpy.data.objects.new('Cube.005', me_cube_005)
ob_cube_004 = bpy.data.objects.new('Cube.004', me_cube_001)
ob_icosphere_009 = bpy.data.objects.new('Icosphere.009', me_icosphere_009)
ob_icosphere_008 = bpy.data.objects.new('Icosphere.008', me_icosphere_008)
ob_icosphere_007 = bpy.data.objects.new('Icosphere.007', me_icosphere_007)
ob_icosphere_006 = bpy.data.objects.new('Icosphere.006', me_icosphere_006)
ob_icosphere_005 = bpy.data.objects.new('Icosphere.005', me_icosphere_005)
ob_icosphere_004 = bpy.data.objects.new('Icosphere.004', me_icosphere_004)
ob_icosphere_003 = bpy.data.objects.new('Icosphere.003', me_icosphere_003)
ob_icosphere_002 = bpy.data.objects.new('Icosphere.002', me_icosphere_002)
ob_icosphere_001 = bpy.data.objects.new('Icosphere.001', me_icosphere_001)
ob_icosphere = bpy.data.objects.new('Icosphere', me_icosphere)
ob_plane_001 = bpy.data.objects.new('Plane.001', me_plane_004)
ob_plane = bpy.data.objects.new('Plane', me_plane_002)
ob_sphere = bpy.data.objects.new('Sphere', me_sphere)
ob_cube_003 = bpy.data.objects.new('Cube.003', me_cube_004)
ob_cylinder_001 = bpy.data.objects.new('Cylinder.001', me_cylinder_002)
ob_cylinder = bpy.data.objects.new('Cylinder', me_cylinder_001)
ob_cube_002 = bpy.data.objects.new('Cube.002', me_cube_003)
ob_cube_001 = bpy.data.objects.new('Cube.001', me_cube_002)
ob_cube = bpy.data.objects.new('Cube', me_cube)
ob_lamp = bpy.data.objects.new('Lamp', light_lamp)
ob_camera = bpy.data.objects.new('Camera', cam_camera)

# ---- transforms, parenting, visibility, modifiers, constraints
ob_cube_005.location = (5.688, -3.612, -2.68)
ob_cube_005.lineart.crease_threshold = 0.0
ob_cube_004.location = (-7.978, -7.191, -2.044)
ob_cube_004.lineart.crease_threshold = 0.0
ob_icosphere_009.location = (1.941, -1.699, -4.121)
ob_icosphere_009.rotation_euler = (0.0, 0.0, -1.658)
ob_icosphere_009.scale = (0.5989, 3.129, 0.8143)
ob_icosphere_009.lineart.crease_threshold = 0.0
ob_icosphere_008.location = (-3.345, -6.282, -4.121)
ob_icosphere_008.rotation_euler = (0.0, -0.0, -0.4147)
ob_icosphere_008.scale = (0.5989, 3.129, 0.8143)
ob_icosphere_008.lineart.crease_threshold = 0.0
ob_icosphere_007.location = (-5.145, -9.392, -4.121)
ob_icosphere_007.rotation_euler = (0.0, -0.0, -0.6615)
ob_icosphere_007.scale = (0.5989, 3.129, 0.8143)
ob_icosphere_007.lineart.crease_threshold = 0.0
ob_icosphere_006.location = (-4.564, -13.08, -4.121)
ob_icosphere_006.rotation_euler = (0.0, -0.0, 1.015)
ob_icosphere_006.scale = (0.5989, 3.129, 0.8143)
ob_icosphere_006.lineart.crease_threshold = 0.0
ob_icosphere_005.location = (-0.7652, -16.01, -4.121)
ob_icosphere_005.rotation_euler = (0.0, -0.0, 0.7731)
ob_icosphere_005.scale = (0.6628, 3.998, 0.8143)
ob_icosphere_005.lineart.crease_threshold = 0.0
ob_icosphere_004.location = (6.049, -22.35, -4.28)
ob_icosphere_004.rotation_euler = (0.0, -0.0, -1.395)
ob_icosphere_004.scale = (0.3844, 0.8948, 0.8143)
ob_icosphere_004.lineart.crease_threshold = 0.0
ob_icosphere_003.location = (3.23, -20.01, -4.109)
ob_icosphere_003.rotation_euler = (0.0, -0.0, 0.7465)
ob_icosphere_003.scale = (0.6628, 3.998, 0.8143)
ob_icosphere_003.lineart.crease_threshold = 0.0
ob_icosphere_002.location = (-6.758, -17.51, -4.13)
ob_icosphere_002.rotation_euler = (0.0, -0.0, 0.2491)
ob_icosphere_002.scale = (0.6628, 3.998, 0.8143)
ob_icosphere_002.lineart.crease_threshold = 0.0
ob_icosphere_001.location = (-9.776, -12.11, -4.13)
ob_icosphere_001.rotation_euler = (0.0, -0.0, 0.7849)
ob_icosphere_001.scale = (0.6628, 3.998, 0.8143)
ob_icosphere_001.lineart.crease_threshold = 0.0
ob_icosphere.location = (-11.11, -7.272, -4.13)
ob_icosphere.rotation_euler = (0.0, -0.0, -0.3884)
ob_icosphere.scale = (0.5377, 3.213, 0.8143)
ob_icosphere.lineart.crease_threshold = 0.0
ob_plane_001.location = (0.375, -10.67, -3.743)
ob_plane_001.rotation_euler = (0.0, -0.0, -6.873)
ob_plane_001.scale = (5.303, 4.929, 1.0)
ob_plane_001.lineart.crease_threshold = 0.0
ob_plane.location = (-18.54, -11.69, -3.748)
ob_plane.scale = (5.303, 4.929, 1.0)
ob_plane.lineart.crease_threshold = 0.0
ob_sphere.location = (-11.73, -3.582, -489.9)
ob_sphere.scale = (500.0, 500.0, 500.0)
ob_sphere.lineart.crease_threshold = 0.0
ob_cube_003.location = (-2.497, 17.55, -0.4921)
ob_cube_003.rotation_euler = (0.0, -0.0, 1.264)
ob_cube_003.scale = (1.271, 1.967, 1.0)
ob_cube_003.lineart.crease_threshold = 0.0
ob_cylinder_001.location = (-0.9585, 12.6, -3.372)
ob_cylinder_001.scale = (0.5, 0.5, 1.0)
ob_cylinder_001.lineart.crease_threshold = 0.0
ob_cylinder.location = (-6.427, 14.14, -3.477)
ob_cylinder.scale = (0.5, 0.5, 1.0)
ob_cylinder.lineart.crease_threshold = 0.0
ob_cube_002.location = (-3.12, -2.642, -2.882)
ob_cube_002.rotation_euler = (0.0, 0.0, -1.888)
ob_cube_002.lineart.crease_threshold = 0.0
ob_cube_001.location = (-11.76, -4.3, -2.761)
ob_cube_001.lineart.crease_threshold = 0.0
ob_cube.location = (-2.689, -43.35, -65.32)
ob_cube.scale = (4.318, 19.79, 3.216)
ob_cube.lock_rotations_4d = False
ob_cube.empty_display_type = 'ARROWS'
ob_cube.lineart.crease_threshold = 0.0
ob_lamp.location = (-2.897, -9.287, 11.04)
ob_lamp.rotation_euler = (0.6503, 0.05522, 1.866)
ob_lamp.lock_rotations_4d = False
ob_lamp.empty_display_type = 'ARROWS'
ob_lamp.color = (0.0, 0.0, 0.0, 0.0)
ob_lamp.lineart.crease_threshold = 0.0
ob_camera.location = (7.481, -6.508, 5.344)
ob_camera.rotation_euler = (1.109, 0.01082, 1.593)
ob_camera.lock_rotations_4d = False
ob_camera.empty_display_type = 'ARROWS'
ob_camera.color = (0.0, 0.0, 0.0, 0.0)
ob_camera.display_type = 'WIRE'
ob_camera.lineart.crease_threshold = 0.0

# ---- collection membership
col_collection_1.objects.link(ob_cube_005)
col_collection_1.objects.link(ob_cube_004)
col_collection_1.objects.link(ob_icosphere_009)
col_collection_1.objects.link(ob_icosphere_008)
col_collection_1.objects.link(ob_icosphere_007)
col_collection_1.objects.link(ob_icosphere_006)
col_collection_1.objects.link(ob_icosphere_005)
col_collection_1.objects.link(ob_icosphere_004)
col_collection_1.objects.link(ob_icosphere_003)
col_collection_1.objects.link(ob_icosphere_002)
col_collection_1.objects.link(ob_icosphere_001)
col_collection_1.objects.link(ob_icosphere)
col_collection_1.objects.link(ob_plane_001)
col_collection_1.objects.link(ob_plane)
col_collection_1.objects.link(ob_sphere)
col_collection_1.objects.link(ob_cube_003)
col_collection_1.objects.link(ob_cylinder_001)
col_collection_1.objects.link(ob_cylinder)
col_collection_1.objects.link(ob_cube_002)
col_collection_1.objects.link(ob_cube_001)
col_collection_1.objects.link(ob_cube)
col_collection_1.objects.link(ob_lamp)
col_collection_1.objects.link(ob_camera)

# ---- scene / render settings (as saved in the file)
scene.camera = ob_camera
scene.frame_start = 1; scene.frame_end = 250; scene.frame_set(1)
scene.render.engine = 'BLENDER_EEVEE_NEXT'
scene.render.resolution_percentage = 50
scene.render.dither_intensity = 0.0
scene.cycles.use_denoising = False
scene.cycles.samples = 10
scene.cycles.sampling_pattern = 'TABULATED_SOBOL'
scene.cycles.light_sampling_threshold = 0.0
scene.cycles.use_adaptive_sampling = False
scene.cycles.use_light_tree = False
scene.cycles.blur_glossy = 0.0
scene.cycles.pixel_filter_type = 'GAUSSIAN'
scene.cycles.sample_clamp_indirect = 0.0
scene.view_settings.view_transform = 'Standard'
bpy.context.view_layer.update()
